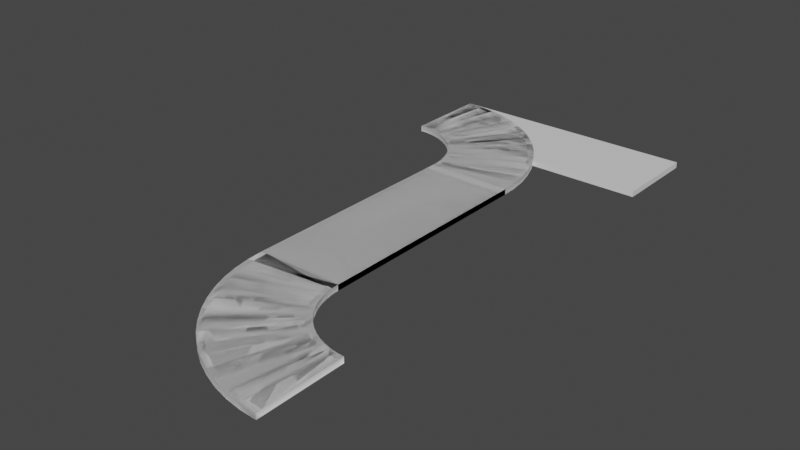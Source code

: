 # Source: C2.blend  (saved by Blender 3.6.11; exported with 4.5.12 LTS)
import bpy
from mathutils import Matrix  # noqa: F401  (used for matrix-valued properties, if any)

bpy.ops.wm.read_factory_settings(use_empty=True)
scene = bpy.context.scene
scene.name = 'Scene'

# ---- collections
col_collection = bpy.data.collections.new('Collection'); scene.collection.children.link(col_collection)
col_collision = bpy.data.collections.new('Collision'); scene.collection.children.link(col_collision)

# ---- images (referenced by path relative to the original .blend; pixels are not part of the script)
import os
ASSET_DIR = os.environ.get("B2B_ASSET_DIR", "")  # directory of the original .blend (textures are referenced by path, not embedded)
HERE = os.path.dirname(os.path.abspath(__file__))  # packed textures are extracted next to this script under _unpacked/

def load_image(name, relpath, width, height, colorspace="sRGB"):
    """Load a texture the original file referenced (path relative to the .blend, or extracted next to this script)."""
    p = next((c for c in (os.path.join(HERE, relpath), os.path.join(ASSET_DIR, relpath)) if relpath and os.path.exists(c)), "")
    if p:
        img = bpy.data.images.load(p, check_existing=True)
        img.name = name
    else:  # same state as the original file: an image datablock whose file is absent (Cycles renders it pink)
        img = bpy.data.images.new(name, width, height)
        img.source = "FILE"
        img.filepath = "//" + (relpath or name)
    img.colorspace_settings.name = colorspace
    return img
img_t_blackandwhitestrip_tga = load_image('T_BlackAndWhiteStrip.tga', 'T_BlackAndWhiteStrip.tga', 1024, 1024, 'sRGB')

# ---- materials (node trees are filled in below, after node groups)
mat_base = bpy.data.materials.new('base')
mat_base.use_transparent_shadow = False
mat_edge = bpy.data.materials.new('edge')
mat_edge.use_transparent_shadow = False
mat_side = bpy.data.materials.new('side')
mat_side.use_transparent_shadow = False
mat_road = bpy.data.materials.new('road')
mat_road.use_transparent_shadow = False
mat_edge_001 = bpy.data.materials.new('edge.001')
mat_edge_001.use_transparent_shadow = False

# ---- material node trees
mat_base.use_nodes = True; mat_base.node_tree.nodes.clear()
_N = mat_base.node_tree.nodes; _L = mat_base.node_tree.links
n0 = _N.new('ShaderNodeBsdfPrincipled'); n0.name = 'Principled BSDF'; n0.location = (10, 300)
n0.distribution = 'GGX'
n0.subsurface_method = 'RANDOM_WALK_SKIN'
n0.inputs[3].default_value = 1.45
n0.inputs[27].default_value = (0.0, 0.0, 0.0, 1.0)
n0.inputs[28].default_value = 1.0
n1 = _N.new('ShaderNodeOutputMaterial'); n1.name = 'Material Output'; n1.location = (300, 300)
_L.new(n0.outputs[0], n1.inputs[0])
n1.is_active_output = True
mat_edge.use_nodes = True; mat_edge.node_tree.nodes.clear()
_N = mat_edge.node_tree.nodes; _L = mat_edge.node_tree.links
n0 = _N.new('ShaderNodeBsdfPrincipled'); n0.name = 'Principled BSDF'; n0.location = (10, 300)
n0.distribution = 'GGX'
n0.subsurface_method = 'RANDOM_WALK_SKIN'
n0.inputs[3].default_value = 1.45
n0.inputs[27].default_value = (0.0, 0.0, 0.0, 1.0)
n0.inputs[28].default_value = 1.0
n1 = _N.new('ShaderNodeOutputMaterial'); n1.name = 'Material Output'; n1.location = (300, 300)
_L.new(n0.outputs[0], n1.inputs[0])
n1.is_active_output = True
mat_side.use_nodes = True; mat_side.node_tree.nodes.clear()
_N = mat_side.node_tree.nodes; _L = mat_side.node_tree.links
n0 = _N.new('ShaderNodeBsdfPrincipled'); n0.name = 'Principled BSDF'; n0.location = (10, 300)
n0.distribution = 'GGX'
n0.subsurface_method = 'RANDOM_WALK_SKIN'
n0.inputs[3].default_value = 1.45
n0.inputs[27].default_value = (0.0, 0.0, 0.0, 1.0)
n0.inputs[28].default_value = 1.0
n1 = _N.new('ShaderNodeOutputMaterial'); n1.name = 'Material Output'; n1.location = (300, 300)
_L.new(n0.outputs[0], n1.inputs[0])
n1.is_active_output = True
mat_road.use_nodes = True; mat_road.node_tree.nodes.clear()
_N = mat_road.node_tree.nodes; _L = mat_road.node_tree.links
n0 = _N.new('ShaderNodeBsdfPrincipled'); n0.name = 'Principled BSDF'; n0.location = (10, 300)
n0.distribution = 'GGX'
n0.subsurface_method = 'RANDOM_WALK_SKIN'
n0.inputs[3].default_value = 1.45
n0.inputs[27].default_value = (0.0, 0.0, 0.0, 1.0)
n0.inputs[28].default_value = 1.0
n1 = _N.new('ShaderNodeOutputMaterial'); n1.name = 'Material Output'; n1.location = (300, 300)
_L.new(n0.outputs[0], n1.inputs[0])
n1.is_active_output = True
mat_edge_001.use_nodes = True; mat_edge_001.node_tree.nodes.clear()
_N = mat_edge_001.node_tree.nodes; _L = mat_edge_001.node_tree.links
n0 = _N.new('ShaderNodeBsdfPrincipled'); n0.name = 'Principled BSDF'; n0.location = (10, 300)
n0.distribution = 'GGX'
n0.subsurface_method = 'RANDOM_WALK_SKIN'
n0.inputs[3].default_value = 1.45
n0.inputs[27].default_value = (0.0, 0.0, 0.0, 1.0)
n0.inputs[28].default_value = 1.0
n1 = _N.new('ShaderNodeOutputMaterial'); n1.name = 'Material Output'; n1.location = (300, 300)
n2 = _N.new('ShaderNodeTexImage'); n2.name = 'Image Texture'; n2.location = (-441, 220)
n2.image = img_t_blackandwhitestrip_tga
n2.interpolation = 'Closest'
_L.new(n0.outputs[0], n1.inputs[0])
_L.new(n2.outputs[0], n0.inputs[0])
n1.is_active_output = True

# ---- world
world_world = bpy.data.worlds.new('World'); scene.world = world_world
world_world.use_nodes = True; world_world.node_tree.nodes.clear()
_N = world_world.node_tree.nodes; _L = world_world.node_tree.links
n0 = _N.new('ShaderNodeOutputWorld'); n0.name = 'World Output'; n0.location = (300, 300)
n1 = _N.new('ShaderNodeBackground'); n1.name = 'Background'; n1.location = (10, 300)
n1.inputs[0].default_value = (0.05088, 0.05088, 0.05088, 1.0)
_L.new(n1.outputs[0], n0.inputs[0])
n0.is_active_output = True
world_world.color = (0.05088, 0.05088, 0.05088)
world_world.use_sun_shadow = False
world_world.sun_shadow_jitter_overblur = 0.0

# ---- meshes
me_transform9 = bpy.data.meshes.new('transform9')
me_transform9.from_pydata([(625.0, 0.0, 1000.0), (1375.0, 0.0, 1000.0), (625.0, 4.371e-05, 3000.0), (1375.0, 4.371e-05, 3000.0), (0.0, 0.0, 375.0), (0.0, 0.0, -375.0), (65.33, 0.0, 378.4), (143.7, 0.0, -367.5), (129.9, 0.0, 388.7), (285.9, 0.0, -345.0), (193.1, 0.0, 405.6), (424.9, 0.0, -307.7), (254.2, 0.0, 429.0), (559.3, 0.0, -256.1), (312.5, 0.0, 458.7), (687.5, 0.0, -190.8), (367.4, 0.0, 494.4), (808.2, 0.0, -112.4), (418.2, 0.0, 535.5), (920.1, 0.0, -21.82), (464.5, 0.0, 581.8), (1022.0, 0.0, 79.95), (505.6, 0.0, 632.6), (1112.0, 0.0, 191.8), (541.3, 0.0, 687.5), (1191.0, 0.0, 312.5), (571.0, 0.0, 745.8), (1256.0, 0.0, 440.7), (594.4, 0.0, 806.9), (1308.0, 0.0, 575.1), (611.3, 0.0, 870.1), (1345.0, 0.0, 714.1), (621.6, 0.0, 934.7), (1367.0, 0.0, 856.3), (2000.0, 0.0, 3625.0), (2000.0, 0.0, 4375.0), (1935.0, 0.0, 3622.0), (1856.0, 0.0, 4367.0), (1870.0, 0.0, 3611.0), (1714.0, 0.0, 4345.0), (1807.0, 0.0, 3594.0), (1575.0, 0.0, 4308.0), (1746.0, 0.0, 3571.0), (1441.0, 0.0, 4256.0), (1687.0, 0.0, 3541.0), (1312.0, 0.0, 4191.0), (1633.0, 0.0, 3506.0), (1192.0, 0.0, 4112.0), (1582.0, 0.0, 3464.0), (1080.0, 0.0, 4022.0), (1536.0, 0.0, 3418.0), (978.2, 0.0, 3920.0), (1494.0, 0.0, 3367.0), (887.6, 0.0, 3808.0), (1459.0, 0.0, 3312.0), (809.2, 0.0, 3687.0), (1429.0, 0.0, 3254.0), (743.9, 0.0, 3559.0), (1406.0, 0.0, 3193.0), (692.3, 0.0, 3425.0), (1389.0, 0.0, 3130.0), (655.0, 0.0, 3286.0), (1378.0, 0.0, 3065.0), (632.5, 0.0, 3144.0), (675.0, 4.371e-05, 3000.0), (675.0, 0.0, 1000.0), (70.56, 0.0, 328.7), (0.0, 0.0, 325.0), (140.3, 0.0, 339.8), (208.6, 0.0, 358.1), (274.5, 0.0, 383.4), (337.5, 0.0, 415.4), (396.7, 0.0, 453.9), (451.7, 0.0, 498.4), (501.6, 0.0, 548.3), (546.1, 0.0, 603.3), (584.6, 0.0, 662.5), (616.6, 0.0, 725.5), (641.9, 0.0, 791.4), (660.2, 0.0, 859.7), (671.3, 0.0, 929.4), (1861.0, 0.0, 4318.0), (2000.0, 0.0, 4325.0), (1725.0, 0.0, 4296.0), (1591.0, 0.0, 4260.0), (1461.0, 0.0, 4210.0), (1337.0, 0.0, 4147.0), (1221.0, 0.0, 4072.0), (1113.0, 0.0, 3985.0), (1015.0, 0.0, 3887.0), (928.0, 0.0, 3779.0), (852.5, 0.0, 3663.0), (789.5, 0.0, 3539.0), (739.8, 0.0, 3409.0), (703.9, 0.0, 3275.0), (682.2, 0.0, 3139.0), (1325.0, 4.371e-05, 3000.0), (138.5, 0.0, -317.8), (275.5, 0.0, -296.1), (409.5, 0.0, -260.2), (538.9, 0.0, -210.5), (662.5, 0.0, -147.5), (778.8, 0.0, -71.97), (886.6, 0.0, 15.31), (984.7, 0.0, 113.4), (1072.0, 0.0, 221.2), (1148.0, 0.0, 337.5), (1210.0, 0.0, 461.1), (1260.0, 0.0, 590.5), (1296.0, 0.0, 724.5), (1318.0, 0.0, 861.5), (2000.0, 0.0, 3675.0), (1325.0, 0.0, 1000.0), (0.0, 0.0, -325.0), (1929.0, 0.0, 3671.0), (1860.0, 0.0, 3660.0), (1791.0, 0.0, 3642.0), (1725.0, 0.0, 3617.0), (1663.0, 0.0, 3585.0), (1603.0, 0.0, 3546.0), (1548.0, 0.0, 3502.0), (1498.0, 0.0, 3452.0), (1454.0, 0.0, 3397.0), (1415.0, 0.0, 3337.0), (1383.0, 0.0, 3275.0), (1358.0, 0.0, 3209.0), (1340.0, 0.0, 3140.0), (1329.0, 0.0, 3071.0), (625.0, -50.0, 1000.0), (625.0, -50.0, 3000.0), (1375.0, -50.0, 3000.0), (1375.0, -50.0, 1000.0), (-4.624e-08, -50.0, 375.0), (65.33, -50.0, 378.4), (143.7, -50.0, -367.5), (-4.624e-08, -50.0, -375.0), (-4.624e-08, -50.0, 325.0), (129.9, -50.0, 388.7), (285.9, -50.0, -345.0), (193.1, -50.0, 405.6), (424.9, -50.0, -307.7), (254.2, -50.0, 429.0), (559.3, -50.0, -256.1), (312.5, -50.0, 458.7), (687.5, -50.0, -190.8), (367.4, -50.0, 494.4), (808.2, -50.0, -112.4), (418.2, -50.0, 535.5), (920.1, -50.0, -21.82), (464.5, -50.0, 581.8), (1022.0, -50.0, 79.95), (505.6, -50.0, 632.6), (1112.0, -50.0, 191.8), (541.3, -50.0, 687.5), (1191.0, -50.0, 312.5), (571.0, -50.0, 745.8), (1256.0, -50.0, 440.7), (594.4, -50.0, 806.9), (1308.0, -50.0, 575.1), (611.3, -50.0, 870.1), (1345.0, -50.0, 714.1), (621.6, -50.0, 934.7), (1367.0, -50.0, 856.3), (2000.0, -50.0, 3625.0), (1935.0, -50.0, 3622.0), (1856.0, -50.0, 4367.0), (2000.0, -50.0, 4375.0), (2000.0, -50.0, 3675.0), (1870.0, -50.0, 3611.0), (1714.0, -50.0, 4345.0), (1807.0, -50.0, 3594.0), (1575.0, -50.0, 4308.0), (1746.0, -50.0, 3571.0), (1441.0, -50.0, 4256.0), (1687.0, -50.0, 3541.0), (1312.0, -50.0, 4191.0), (1633.0, -50.0, 3506.0), (1192.0, -50.0, 4112.0), (1582.0, -50.0, 3464.0), (1080.0, -50.0, 4022.0), (1536.0, -50.0, 3418.0), (978.2, -50.0, 3920.0), (1494.0, -50.0, 3367.0), (887.6, -50.0, 3808.0), (1459.0, -50.0, 3312.0), (809.2, -50.0, 3687.0), (1429.0, -50.0, 3254.0), (743.9, -50.0, 3559.0), (1406.0, -50.0, 3193.0), (692.3, -50.0, 3425.0), (1389.0, -50.0, 3130.0), (655.0, -50.0, 3286.0), (1378.0, -50.0, 3065.0), (632.5, -50.0, 3144.0), (-4.624e-08, -50.0, -325.0), (2000.0, -50.0, 4325.0)], [], [(97, 7, 5, 113), (98, 9, 7, 97), (99, 11, 9, 98), (100, 13, 11, 99), (101, 15, 13, 100), (102, 17, 15, 101), (103, 19, 17, 102), (104, 21, 19, 103), (105, 23, 21, 104), (106, 25, 23, 105), (107, 27, 25, 106), (108, 29, 27, 107), (109, 31, 29, 108), (110, 33, 31, 109), (112, 1, 33, 110), (81, 37, 35, 82), (83, 39, 37, 81), (84, 41, 39, 83), (85, 43, 41, 84), (86, 45, 43, 85), (87, 47, 45, 86), (88, 49, 47, 87), (89, 51, 49, 88), (90, 53, 51, 89), (91, 55, 53, 90), (92, 57, 55, 91), (93, 59, 57, 92), (94, 61, 59, 93), (95, 63, 61, 94), (96, 127, 62, 3), (96, 3, 1, 112), (2, 64, 65, 0), (2, 63, 95, 64), (127, 95, 94, 126), (126, 94, 93, 125), (125, 93, 92, 124), (124, 92, 91, 123), (123, 91, 90, 122), (122, 90, 89, 121), (121, 89, 88, 120), (120, 88, 87, 119), (119, 87, 86, 118), (118, 86, 85, 117), (117, 85, 84, 116), (116, 84, 83, 115), (115, 83, 81, 114), (114, 81, 82, 111), (0, 65, 80, 32), (32, 80, 79, 30), (30, 79, 78, 28), (28, 78, 77, 26), (26, 77, 76, 24), (24, 76, 75, 22), (22, 75, 74, 20), (20, 74, 73, 18), (18, 73, 72, 16), (16, 72, 71, 14), (14, 71, 70, 12), (12, 70, 69, 10), (10, 69, 68, 8), (8, 68, 66, 6), (6, 66, 67, 4), (36, 114, 111, 34), (38, 115, 114, 36), (40, 116, 115, 38), (42, 117, 116, 40), (44, 118, 117, 42), (46, 119, 118, 44), (48, 120, 119, 46), (50, 121, 120, 48), (52, 122, 121, 50), (54, 123, 122, 52), (56, 124, 123, 54), (58, 125, 124, 56), (60, 126, 125, 58), (62, 127, 126, 60), (64, 96, 112, 65), (64, 95, 127, 96), (65, 112, 110, 80), (80, 110, 109, 79), (79, 109, 108, 78), (78, 108, 107, 77), (77, 107, 106, 76), (76, 106, 105, 75), (75, 105, 104, 74), (74, 104, 103, 73), (73, 103, 102, 72), (72, 102, 101, 71), (71, 101, 100, 70), (70, 100, 99, 69), (69, 99, 98, 68), (68, 98, 97, 66), (66, 97, 113, 67), (82, 195, 167, 111), (28, 157, 159, 30), (46, 176, 178, 48), (13, 142, 140, 11), (5, 135, 194, 113), (31, 160, 158, 29), (12, 141, 143, 14), (49, 179, 177, 47), (30, 159, 161, 32), (113, 194, 136, 67), (48, 178, 180, 50), (15, 144, 142, 13), (33, 162, 160, 31), (14, 143, 145, 16), (51, 181, 179, 49), (32, 161, 128, 0), (50, 180, 182, 52), (1, 131, 162, 33), (17, 146, 144, 15), (34, 163, 164, 36), (16, 145, 147, 18), (53, 183, 181, 51), (52, 182, 184, 54), (37, 165, 166, 35), (19, 148, 146, 17), (111, 167, 163, 34), (18, 147, 149, 20), (0, 128, 129, 2), (55, 185, 183, 53), (36, 164, 168, 38), (54, 184, 186, 56), (21, 150, 148, 19), (3, 130, 131, 1), (39, 169, 165, 37), (20, 149, 151, 22), (57, 187, 185, 55), (38, 168, 170, 40), (4, 132, 133, 6), (56, 186, 188, 58), (23, 152, 150, 21), (41, 171, 169, 39), (22, 151, 153, 24), (7, 134, 135, 5), (59, 189, 187, 57), (40, 170, 172, 42), (67, 136, 132, 4), (35, 166, 195, 82), (58, 188, 190, 60), (25, 154, 152, 23), (6, 133, 137, 8), (43, 173, 171, 41), (24, 153, 155, 26), (61, 191, 189, 59), (42, 172, 174, 44), (9, 138, 134, 7), (60, 190, 192, 62), (27, 156, 154, 25), (8, 137, 139, 10), (45, 175, 173, 43), (26, 155, 157, 28), (63, 193, 191, 61), (44, 174, 176, 46), (11, 140, 138, 9), (62, 192, 130, 3), (29, 158, 156, 27), (10, 139, 141, 12), (2, 129, 193, 63), (47, 177, 175, 45)])
me_transform9.polygons.foreach_set('use_smooth', [True] * 161)
me_transform9.polygons.foreach_set('material_index', [1, 1, 1, 1, 1, 1, 1, 1, 1, 1, 1, 1, 1, 1, 1, 1, 1, 1, 1, 1, 1, 1, 1, 1, 1, 1, 1, 1, 1, 1, 1, 1, 1, 0, 0, 0, 0, 0, 0, 0, 0, 0, 0, 0, 0, 0, 0, 1, 1, 1, 1, 1, 1, 1, 1, 1, 1, 1, 1, 1, 1, 1, 1, 1, 1, 1, 1, 1, 1, 1, 1, 1, 1, 1, 1, 1, 0, 0, 0, 0, 0, 0, 0, 0, 0, 0, 0, 0, 0, 0, 0, 0, 0, 2, 2, 2, 2, 2, 2, 2, 2, 2, 2, 2, 2, 2, 2, 2, 2, 2, 2, 2, 2, 2, 2, 2, 2, 2, 2, 2, 2, 2, 2, 2, 2, 2, 2, 2, 2, 2, 2, 2, 2, 2, 2, 2, 2, 2, 2, 2, 2, 2, 2, 2, 2, 2, 2, 2, 2, 2, 2, 2, 2, 2, 2, 2, 2, 2, 2, 2, 2])
_uv = me_transform9.uv_layers.new(name='UVMap')
_uv.uv.foreach_set('vector', [1.0, 0.5908, 0.0, 0.5908, 0.0, 0.0, 1.0, 0.0, 1.0, 1.182, 0.0, 1.182, 0.0, 0.5908, 1.0, 0.5908, 1.0, 1.772, 0.0, 1.772, 0.0, 1.182, 1.0, 1.182, 1.0, 2.363, 0.0, 2.363, 0.0, 1.772, 1.0, 1.772, 1.0, 2.954, 0.0, 2.954, 0.0, 2.363, 1.0, 2.363, 1.0, 3.545, 0.0, 3.545, 0.0, 2.954, 1.0, 2.954, 1.0, 4.136, 0.0, 4.136, 0.0, 3.545, 1.0, 3.545, 1.0, 4.727, 0.0, 4.727, 0.0, 4.136, 1.0, 4.136, 1.0, 5.317, 0.0, 5.317, 0.0, 4.727, 1.0, 4.727, 1.0, 5.908, 0.0, 5.908, 0.0, 5.317, 1.0, 5.317, 1.0, 6.499, 0.0, 6.499, 0.0, 5.908, 1.0, 5.908, 1.0, 7.09, 0.0, 7.09, 0.0, 6.499, 1.0, 6.499, 1.0, 7.681, 0.0, 7.681, 0.0, 7.09, 1.0, 7.09, 1.0, 8.271, 0.0, 8.271, 0.0, 7.681, 1.0, 7.681, 1.0, 8.862, 0.0, 8.862, 0.0, 8.271, 1.0, 8.271, 0.0, 24.49, 1.0, 24.49, 1.0, 25.0, 0.0, 25.0, 0.0, 24.0, 1.0, 24.0, 1.0, 24.49, 0.0, 24.49, 0.0, 23.5, 1.0, 23.5, 1.0, 24.0, 0.0, 24.0, 0.0, 22.95, 1.0, 22.95, 1.0, 23.5, 0.0, 23.5, 0.0, 22.45, 1.0, 22.45, 1.0, 22.95, 0.0, 22.95, 0.0, 21.96, 1.0, 21.96, 1.0, 22.45, 0.0, 22.45, 0.0, 21.46, 1.0, 21.46, 1.0, 21.96, 0.0, 21.96, 0.0, 20.91, 1.0, 20.91, 1.0, 21.46, 0.0, 21.46, 0.0, 20.41, 1.0, 20.41, 1.0, 20.91, 0.0, 20.91, 0.0, 19.92, 1.0, 19.92, 1.0, 20.41, 0.0, 20.41, 0.0, 19.42, 1.0, 19.42, 1.0, 19.92, 0.0, 19.92, 0.0, 18.93, 1.0, 18.93, 1.0, 19.42, 0.0, 19.42, 0.0, 18.37, 1.0, 18.37, 1.0, 18.93, 0.0, 18.93, 0.0, 17.87, 1.0, 17.87, 1.0, 18.37, 0.0, 18.37, 1.0, 20.15, 1.0, 20.74, 0.0, 20.74, 0.0, 20.15, 1.0, 20.15, 0.0, 20.15, 0.0, 8.862, 1.0, 8.862, 1.0, 17.38, 0.0, 17.38, 0.0, 7.67, 1.0, 7.67, 1.0, 17.38, 1.0, 17.87, 0.0, 17.87, 0.0, 17.38, 0.5692, 0.7254, 0.4331, 0.7397, 0.4377, 0.7685, 0.5715, 0.7401, 0.5715, 0.7401, 0.4377, 0.7685, 0.4452, 0.7967, 0.5754, 0.7544, 0.5754, 0.7544, 0.4452, 0.7967, 0.4557, 0.824, 0.5807, 0.7683, 0.5807, 0.7683, 0.4557, 0.824, 0.4689, 0.85, 0.5875, 0.7816, 0.5875, 0.7816, 0.4689, 0.85, 0.4848, 0.8745, 0.5956, 0.7941, 0.5956, 0.7941, 0.4848, 0.8745, 0.5032, 0.8972, 0.6049, 0.8056, 0.6049, 0.8056, 0.5032, 0.8972, 0.5239, 0.9178, 0.6154, 0.8161, 0.6154, 0.8161, 0.5239, 0.9178, 0.5466, 0.9362, 0.627, 0.8255, 0.627, 0.8255, 0.5466, 0.9362, 0.5711, 0.9521, 0.6395, 0.8336, 0.6395, 0.8336, 0.5711, 0.9521, 0.5971, 0.9654, 0.6527, 0.8403, 0.6527, 0.8403, 0.5971, 0.9654, 0.6243, 0.9758, 0.6666, 0.8457, 0.6666, 0.8457, 0.6243, 0.9758, 0.6525, 0.9834, 0.681, 0.8495, 0.681, 0.8495, 0.6525, 0.9834, 0.6814, 0.9879, 0.6957, 0.8518, 0.6957, 0.8518, 0.6814, 0.9879, 0.7105, 0.9895, 0.7105, 0.8526, 1.0, 7.67, 0.0, 7.67, 0.0, 7.113, 1.0, 7.113, 1.0, 7.113, 0.0, 7.113, 0.0, 6.618, 1.0, 6.618, 1.0, 6.618, 0.0, 6.618, 0.0, 6.123, 1.0, 6.123, 1.0, 6.123, 0.0, 6.123, 0.0, 5.628, 1.0, 5.628, 1.0, 5.628, 0.0, 5.628, 0.0, 5.072, 1.0, 5.072, 1.0, 5.072, 0.0, 5.072, 0.0, 4.577, 1.0, 4.577, 1.0, 4.577, 0.0, 4.577, 0.0, 4.082, 1.0, 4.082, 1.0, 4.082, 0.0, 4.082, 0.0, 3.587, 1.0, 3.587, 1.0, 3.587, 0.0, 3.587, 0.0, 3.031, 1.0, 3.031, 1.0, 3.031, 0.0, 3.031, 0.0, 2.536, 1.0, 2.536, 1.0, 2.536, 0.0, 2.536, 0.0, 2.041, 1.0, 2.041, 1.0, 2.041, 0.0, 2.041, 0.0, 1.546, 1.0, 1.546, 1.0, 1.546, 0.0, 1.546, 0.0, 1.051, 1.0, 1.051, 1.0, 1.051, 0.0, 1.051, 0.0, 0.4948, 1.0, 0.4948, 1.0, 0.4948, 0.0, 0.4948, 0.0, 0.0, 1.0, 0.0, 0.0, 28.42, 1.0, 28.42, 1.0, 29.0, 0.0, 29.0, 0.0, 27.83, 1.0, 27.83, 1.0, 28.42, 0.0, 28.42, 0.0, 27.24, 1.0, 27.24, 1.0, 27.83, 0.0, 27.83, 0.0, 26.65, 1.0, 26.65, 1.0, 27.24, 0.0, 27.24, 0.0, 26.06, 1.0, 26.06, 1.0, 26.65, 0.0, 26.65, 0.0, 25.47, 1.0, 25.47, 1.0, 26.06, 0.0, 26.06, 0.0, 24.88, 1.0, 24.88, 1.0, 25.47, 0.0, 25.47, 0.0, 24.29, 1.0, 24.29, 1.0, 24.88, 0.0, 24.88, 0.0, 23.7, 1.0, 23.7, 1.0, 24.29, 0.0, 24.29, 0.0, 23.11, 1.0, 23.11, 1.0, 23.7, 0.0, 23.7, 0.0, 22.51, 1.0, 22.51, 1.0, 23.11, 0.0, 23.11, 0.0, 21.92, 1.0, 21.92, 1.0, 22.51, 0.0, 22.51, 0.0, 21.33, 1.0, 21.33, 1.0, 21.92, 0.0, 21.92, 0.0, 20.74, 1.0, 20.74, 1.0, 21.33, 0.0, 21.33, 0.4316, 0.7105, 0.5684, 0.7105, 0.5684, 0.2895, 0.4316, 0.2895, 0.4316, 0.7105, 0.4331, 0.7397, 0.5692, 0.7254, 0.5684, 0.7105, 0.4316, 0.2895, 0.5684, 0.2895, 0.5669, 0.2603, 0.4308, 0.2746, 0.4308, 0.2746, 0.5669, 0.2603, 0.5623, 0.2315, 0.4285, 0.2599, 0.4285, 0.2599, 0.5623, 0.2315, 0.5548, 0.2033, 0.4246, 0.2456, 0.4246, 0.2456, 0.5548, 0.2033, 0.5443, 0.176, 0.4193, 0.2317, 0.4193, 0.2317, 0.5443, 0.176, 0.5311, 0.15, 0.4125, 0.2184, 0.4125, 0.2184, 0.5311, 0.15, 0.5152, 0.1255, 0.4044, 0.2059, 0.4044, 0.2059, 0.5152, 0.1255, 0.4968, 0.1028, 0.3951, 0.1944, 0.3951, 0.1944, 0.4968, 0.1028, 0.4761, 0.08217, 0.3846, 0.1839, 0.3846, 0.1839, 0.4761, 0.08217, 0.4534, 0.0638, 0.373, 0.1745, 0.373, 0.1745, 0.4534, 0.0638, 0.429, 0.04789, 0.3605, 0.1664, 0.3605, 0.1664, 0.429, 0.04789, 0.4029, 0.03464, 0.3473, 0.1597, 0.3473, 0.1597, 0.4029, 0.03464, 0.3757, 0.02417, 0.3334, 0.1543, 0.3334, 0.1543, 0.3757, 0.02417, 0.3475, 0.01662, 0.319, 0.1505, 0.319, 0.1505, 0.3475, 0.01662, 0.3186, 0.01205, 0.3043, 0.1482, 0.3043, 0.1482, 0.3186, 0.01205, 0.2895, 0.01052, 0.2895, 0.1474, 0.0, 1.0, 0.0, 1.0, 0.0, 1.0, 0.0, 1.0, 4.768e-06, 15.74, 0.9965, 15.74, 0.9965, 17.06, 9.418e-06, 17.06, 1.0, 95.17, 1.199e-05, 95.17, 1.471e-05, 93.86, 1.0, 93.86, 1.0, 11.54, 4.36e-06, 11.54, 4.36e-06, 8.655, 1.0, 8.655, 0.0, 1.0, 0.0, 1.0, 0.0, 1.0, 0.0, 1.0, 1.0, 37.51, 0.0, 37.51, 0.0, 34.62, 1.0, 34.62, 3.815e-06, 5.248, 0.9965, 5.248, 0.9965, 6.56, 4.053e-06, 6.56, 1.073e-05, 82.88, 0.9965, 82.88, 0.9965, 85.77, 1.305e-05, 85.77, 9.418e-06, 17.06, 0.9965, 17.06, 0.9965, 18.37, 9.418e-06, 18.37, 0.0, 1.0, 0.0, 1.0, 0.0, 1.0, 0.0, 1.0, 1.0, 93.86, 1.471e-05, 93.86, 1.471e-05, 92.55, 1.0, 92.55, 1.0, 14.43, 0.0, 14.43, 4.36e-06, 11.54, 1.0, 11.54, 1.0, 40.39, 4.36e-06, 40.39, 0.0, 37.51, 1.0, 37.51, 4.053e-06, 6.56, 0.9965, 6.56, 0.9965, 7.872, 8.464e-06, 7.872, 1.258e-05, 80.0, 0.9965, 80.0, 0.9965, 82.88, 1.073e-05, 82.88, 9.418e-06, 18.37, 0.9965, 18.37, 0.9965, 19.68, 9.537e-06, 19.68, 1.0, 92.55, 1.471e-05, 92.55, 1.199e-05, 91.24, 1.0, 91.24, 1.0, 43.28, 4.36e-06, 43.28, 4.36e-06, 40.39, 1.0, 40.39, 1.0, 17.31, 0.0, 17.31, 0.0, 14.43, 1.0, 14.43, 1.0, 103.0, 1.471e-05, 103.0, 1.185e-05, 101.7, 1.0, 101.7, 8.464e-06, 7.872, 0.9965, 7.872, 0.9965, 9.184, 0.0, 9.184, 1.234e-05, 77.11, 0.9965, 77.11, 0.9965, 80.0, 1.258e-05, 80.0, 1.0, 91.24, 1.199e-05, 91.24, 1.417e-05, 89.93, 1.0, 89.93, 1.293e-05, 100.2, 0.9965, 100.2, 0.9965, 103.0, 1.299e-05, 103.0, 1.0, 20.2, 0.0, 20.2, 0.0, 17.31, 1.0, 17.31, 0.0, 1.0, 0.0, 1.0, 0.0, 1.0, 0.0, 1.0, 0.0, 9.184, 0.9965, 9.184, 0.9965, 10.5, 4.292e-06, 10.5, 9.537e-06, 19.68, 0.9965, 19.68, 0.9965, 59.79, 6.437e-06, 59.79, 1.21e-05, 74.22, 0.9965, 74.22, 0.9965, 77.11, 1.234e-05, 77.11, 1.0, 101.7, 1.185e-05, 101.7, 1.471e-05, 100.4, 1.0, 100.4, 1.0, 89.93, 1.417e-05, 89.93, 1.199e-05, 88.61, 1.0, 88.61, 1.0, 23.08, 0.0, 23.08, 0.0, 20.2, 1.0, 20.2, 1.0, 83.37, 1.526e-05, 83.37, 4.36e-06, 43.28, 1.0, 43.28, 1.001e-05, 97.32, 0.9965, 97.32, 0.9965, 100.2, 1.293e-05, 100.2, 4.292e-06, 10.5, 0.9965, 10.5, 0.9965, 11.81, 8.941e-06, 11.81, 7.51e-06, 71.34, 0.9965, 71.34, 0.9965, 74.22, 1.21e-05, 74.22, 1.0, 100.4, 1.471e-05, 100.4, 1.444e-05, 99.11, 1.0, 99.11, 3.457e-06, 0.0, 0.9965, 0.0, 0.9965, 1.312, 3.576e-06, 1.312, 1.0, 88.61, 1.199e-05, 88.61, 1.526e-05, 87.3, 1.0, 87.3, 1.0, 25.97, 4.36e-06, 25.97, 0.0, 23.08, 1.0, 23.08, 9.954e-06, 94.43, 0.9965, 94.43, 0.9965, 97.32, 1.001e-05, 97.32, 8.941e-06, 11.81, 0.9965, 11.81, 0.9965, 13.12, 4.53e-06, 13.12, 1.0, 2.885, 0.0, 2.885, 0.0, 0.0, 1.0, 0.0, 9.418e-06, 68.45, 0.9965, 68.45, 0.9965, 71.34, 7.51e-06, 71.34, 1.0, 99.11, 1.444e-05, 99.11, 1.172e-05, 97.79, 1.0, 97.79, 0.0, 1.0, 0.0, 1.0, 0.0, 1.0, 0.0, 1.0, 0.0, 1.0, 0.0, 1.0, 0.0, 1.0, 0.0, 1.0, 1.0, 87.3, 1.526e-05, 87.3, 1.199e-05, 85.99, 1.0, 85.99, 1.0, 28.85, 0.0, 28.85, 4.36e-06, 25.97, 1.0, 25.97, 3.576e-06, 1.312, 0.9965, 1.312, 0.9965, 2.624, 3.695e-06, 2.624, 9.298e-06, 91.54, 0.9965, 91.54, 0.9965, 94.43, 9.954e-06, 94.43, 4.53e-06, 13.12, 0.9965, 13.12, 0.9965, 14.43, 4.768e-07, 14.43, 9.06e-06, 65.57, 0.9965, 65.57, 0.9965, 68.45, 9.418e-06, 68.45, 1.0, 97.79, 1.172e-05, 97.79, 1.471e-05, 96.48, 1.0, 96.48, 1.0, 5.77, 0.0, 5.77, 0.0, 2.885, 1.0, 2.885, 1.0, 85.99, 1.199e-05, 85.99, 1.308e-05, 84.68, 1.0, 84.68, 1.0, 31.74, 0.0, 31.74, 0.0, 28.85, 1.0, 28.85, 3.695e-06, 2.624, 0.9965, 2.624, 0.9965, 3.936, 3.815e-06, 3.936, 1.121e-05, 88.66, 0.9965, 88.66, 0.9965, 91.54, 9.298e-06, 91.54, 4.768e-07, 14.43, 0.9965, 14.43, 0.9965, 15.74, 4.768e-06, 15.74, 6.676e-06, 62.68, 0.9965, 62.68, 0.9965, 65.57, 9.06e-06, 65.57, 1.0, 96.48, 1.471e-05, 96.48, 1.199e-05, 95.17, 1.0, 95.17, 1.0, 8.655, 4.36e-06, 8.655, 0.0, 5.77, 1.0, 5.77, 1.0, 84.68, 1.308e-05, 84.68, 1.526e-05, 83.37, 1.0, 83.37, 1.0, 34.62, 0.0, 34.62, 0.0, 31.74, 1.0, 31.74, 3.815e-06, 3.936, 0.9965, 3.936, 0.9965, 5.248, 3.815e-06, 5.248, 6.437e-06, 59.79, 0.9965, 59.79, 0.9965, 62.68, 6.676e-06, 62.68, 1.305e-05, 85.77, 0.9965, 85.77, 0.9965, 88.66, 1.121e-05, 88.66])
me_transform9.materials.append(mat_base)
me_transform9.materials.append(mat_edge)
me_transform9.materials.append(mat_side)
me_transform9.update()
me_transform9.normals_split_custom_set([tuple(v) for v in zip(*[iter([0.0, 1.0, 0.0, 0.0751, 0.6955, -0.7146, -0.5633, 0.5747, -0.5936, -0.7071, 0.7071, 0.0, 0.0, 1.0, 0.0, 0.1494, 0.6955, -0.7028, 0.0751, 0.6955, -0.7146, 0.0, 1.0, 0.0, 0.0, 1.0, 0.0, 0.222, 0.6955, -0.6833, 0.1494, 0.6955, -0.7028, 0.0, 1.0, 0.0, 0.0, 1.0, 0.0, 0.2922, 0.6955, -0.6564, 0.222, 0.6955, -0.6833, 0.0, 1.0, 0.0, 0.0, 1.0, 0.0, 0.3593, 0.6955, -0.6222, 0.2922, 0.6955, -0.6564, 0.0, 1.0, 0.0, 0.0, 1.0, 0.0, 0.4223, 0.6955, -0.5813, 0.3593, 0.6955, -0.6222, 0.0, 1.0, 0.0, 0.0, 1.0, 0.0, 0.4808, 0.6955, -0.534, 0.4223, 0.6955, -0.5813, 0.0, 1.0, 0.0, 0.0, 1.0, 0.0, 0.534, 0.6955, -0.4808, 0.4808, 0.6955, -0.534, 0.0, 1.0, 0.0, 0.0, 1.0, 0.0, 0.5813, 0.6955, -0.4223, 0.534, 0.6955, -0.4808, 0.0, 1.0, 0.0, 0.0, 1.0, 0.0, 0.6222, 0.6955, -0.3593, 0.5813, 0.6955, -0.4223, 0.0, 1.0, 0.0, 0.0, 1.0, 0.0, 0.6564, 0.6955, -0.2922, 0.6222, 0.6955, -0.3593, 0.0, 1.0, 0.0, 0.0, 1.0, 0.0, 0.6833, 0.6955, -0.222, 0.6564, 0.6955, -0.2922, 0.0, 1.0, 0.0, 0.0, 1.0, 0.0, 0.7028, 0.6955, -0.1494, 0.6833, 0.6955, -0.222, 0.0, 1.0, 0.0, 0.0, 1.0, 0.0, 0.7146, 0.6955, -0.0751, 0.7028, 0.6955, -0.1494, 0.0, 1.0, 0.0, 0.0, 1.0, -1.093e-08, 0.7127, 0.7013, -0.01866, 0.7146, 0.6955, -0.0751, 0.0, 1.0, 0.0, 0.0, 1.0, 0.0, -0.0751, 0.6955, 0.7146, 0.5633, 0.5747, 0.5936, 0.7071, 0.7071, 0.0, 0.0, 1.0, 0.0, -0.1494, 0.6955, 0.7028, -0.0751, 0.6955, 0.7146, 0.0, 1.0, 0.0, 0.0, 1.0, 0.0, -0.222, 0.6955, 0.6833, -0.1494, 0.6955, 0.7028, 0.0, 1.0, 0.0, 0.0, 1.0, 0.0, -0.2922, 0.6955, 0.6564, -0.222, 0.6955, 0.6833, 0.0, 1.0, 0.0, 0.0, 1.0, 0.0, -0.3593, 0.6955, 0.6222, -0.2922, 0.6955, 0.6564, 0.0, 1.0, 0.0, 0.0, 1.0, 0.0, -0.4223, 0.6955, 0.5813, -0.3593, 0.6955, 0.6222, 0.0, 1.0, 0.0, 0.0, 1.0, 0.0, -0.4808, 0.6955, 0.534, -0.4223, 0.6955, 0.5813, 0.0, 1.0, 0.0, 0.0, 1.0, 0.0, -0.534, 0.6955, 0.4808, -0.4808, 0.6955, 0.534, 0.0, 1.0, 0.0, 0.0, 1.0, 0.0, -0.5813, 0.6955, 0.4223, -0.534, 0.6955, 0.4808, 0.0, 1.0, 0.0, 0.0, 1.0, 0.0, -0.6222, 0.6955, 0.3593, -0.5813, 0.6955, 0.4223, 0.0, 1.0, 0.0, 0.0, 1.0, 0.0, -0.6564, 0.6955, 0.2922, -0.6222, 0.6955, 0.3593, 0.0, 1.0, 0.0, 0.0, 1.0, 0.0, -0.6833, 0.6955, 0.222, -0.6564, 0.6955, 0.2922, 0.0, 1.0, 0.0, 0.0, 1.0, 0.0, -0.7028, 0.6955, 0.1494, -0.6833, 0.6955, 0.222, 0.0, 1.0, 0.0, 9.464e-09, 1.0, 1.806e-07, -0.7146, 0.6955, 0.0751, -0.7028, 0.6955, 0.1494, 0.0, 1.0, 0.0, 1.377e-08, 1.0, 2.519e-07, 1.377e-08, 1.0, 2.628e-07, 0.6911, 0.7191, -0.07264, 0.7009, 0.713, -0.01835, 1.377e-08, 1.0, 2.519e-07, 0.7009, 0.713, -0.01835, 0.7127, 0.7013, -0.01866, 0.0, 1.0, -1.093e-08, -0.7127, 0.7013, 0.01866, 9.464e-09, 1.0, 1.697e-07, 0.0, 1.0, -1.093e-08, -0.7009, 0.713, 0.01835, -0.7127, 0.7013, 0.01866, -0.7146, 0.6955, 0.0751, 9.464e-09, 1.0, 1.806e-07, 9.464e-09, 1.0, 1.697e-07, 1.377e-08, 1.0, 2.628e-07, 9.464e-09, 1.0, 1.806e-07, 0.0, 1.0, 0.0, 0.0, 1.0, 0.0, 0.0, 1.0, 0.0, 0.0, 1.0, 0.0, 0.0, 1.0, 0.0, 0.0, 1.0, 0.0, 0.0, 1.0, 0.0, 0.0, 1.0, 0.0, 0.0, 1.0, 0.0, 0.0, 1.0, 0.0, 0.0, 1.0, 0.0, 0.0, 1.0, 0.0, 0.0, 1.0, 0.0, 0.0, 1.0, 0.0, 0.0, 1.0, 0.0, 0.0, 1.0, 0.0, 0.0, 1.0, 0.0, 0.0, 1.0, 0.0, 0.0, 1.0, 0.0, 0.0, 1.0, 0.0, 0.0, 1.0, 0.0, 0.0, 1.0, 0.0, 0.0, 1.0, 0.0, 0.0, 1.0, 0.0, 0.0, 1.0, 0.0, 0.0, 1.0, 0.0, 0.0, 1.0, 0.0, 0.0, 1.0, 0.0, 0.0, 1.0, 0.0, 0.0, 1.0, 0.0, 0.0, 1.0, 0.0, 0.0, 1.0, 0.0, 0.0, 1.0, 0.0, 0.0, 1.0, 0.0, 0.0, 1.0, 0.0, 0.0, 1.0, 0.0, 0.0, 1.0, 0.0, 0.0, 1.0, 0.0, 0.0, 1.0, 0.0, 0.0, 1.0, 0.0, 0.0, 1.0, 0.0, 0.0, 1.0, 0.0, 0.0, 1.0, 0.0, 0.0, 1.0, 0.0, 0.0, 1.0, 0.0, 0.0, 1.0, 0.0, 0.0, 1.0, 0.0, 0.0, 1.0, 0.0, 0.0, 1.0, 0.0, 0.0, 1.0, 0.0, 0.0, 1.0, 0.0, 0.0, 1.0, 0.0, 0.7071, 0.7071, 0.0, 0.7071, 0.7071, 0.0, -0.7009, 0.713, 0.01835, 0.0, 1.0, -1.093e-08, 0.0, 1.0, 0.0, -0.6911, 0.7191, 0.07264, -0.6911, 0.7191, 0.07264, 0.0, 1.0, 0.0, 0.0, 1.0, 0.0, -0.6798, 0.7191, 0.1445, -0.6798, 0.7191, 0.1445, 0.0, 1.0, 0.0, 0.0, 1.0, 0.0, -0.6609, 0.7191, 0.2147, -0.6609, 0.7191, 0.2147, 0.0, 1.0, 0.0, 0.0, 1.0, 0.0, -0.6349, 0.7191, 0.2827, -0.6349, 0.7191, 0.2827, 0.0, 1.0, 0.0, 0.0, 1.0, 0.0, -0.6018, 0.7191, 0.3475, -0.6018, 0.7191, 0.3475, 0.0, 1.0, 0.0, 0.0, 1.0, 0.0, -0.5622, 0.7191, 0.4085, -0.5622, 0.7191, 0.4085, 0.0, 1.0, 0.0, 0.0, 1.0, 0.0, -0.5164, 0.7191, 0.465, -0.5164, 0.7191, 0.465, 0.0, 1.0, 0.0, 0.0, 1.0, 0.0, -0.465, 0.7191, 0.5164, -0.465, 0.7191, 0.5164, 0.0, 1.0, 0.0, 0.0, 1.0, 0.0, -0.4085, 0.7191, 0.5622, -0.4085, 0.7191, 0.5622, 0.0, 1.0, 0.0, 0.0, 1.0, 0.0, -0.3475, 0.7191, 0.6018, -0.3475, 0.7191, 0.6018, 0.0, 1.0, 0.0, 0.0, 1.0, 0.0, -0.2827, 0.7191, 0.6349, -0.2827, 0.7191, 0.6349, 0.0, 1.0, 0.0, 0.0, 1.0, 0.0, -0.2147, 0.7191, 0.6609, -0.2147, 0.7191, 0.6609, 0.0, 1.0, 0.0, 0.0, 1.0, 0.0, -0.1445, 0.7191, 0.6798, -0.1445, 0.7191, 0.6798, 0.0, 1.0, 0.0, 0.0, 1.0, 0.0, -0.07264, 0.7191, 0.6911, -0.07264, 0.7191, 0.6911, 0.0, 1.0, 0.0, -0.7071, 0.7071, 0.0, -0.5908, 0.5801, 0.5607, 0.07264, 0.7191, -0.6911, 0.0, 1.0, 0.0, 0.7071, 0.7071, 0.0, 0.5908, 0.5801, -0.5607, 0.1445, 0.7191, -0.6798, 0.0, 1.0, 0.0, 0.0, 1.0, 0.0, 0.07264, 0.7191, -0.6911, 0.2147, 0.7191, -0.6609, 0.0, 1.0, 0.0, 0.0, 1.0, 0.0, 0.1445, 0.7191, -0.6798, 0.2827, 0.7191, -0.6349, 0.0, 1.0, 0.0, 0.0, 1.0, 0.0, 0.2147, 0.7191, -0.6609, 0.3475, 0.7191, -0.6018, 0.0, 1.0, 0.0, 0.0, 1.0, 0.0, 0.2827, 0.7191, -0.6349, 0.4085, 0.7191, -0.5622, 0.0, 1.0, 0.0, 0.0, 1.0, 0.0, 0.3475, 0.7191, -0.6018, 0.465, 0.7191, -0.5164, 0.0, 1.0, 0.0, 0.0, 1.0, 0.0, 0.4085, 0.7191, -0.5622, 0.5164, 0.7191, -0.465, 0.0, 1.0, 0.0, 0.0, 1.0, 0.0, 0.465, 0.7191, -0.5164, 0.5622, 0.7191, -0.4085, 0.0, 1.0, 0.0, 0.0, 1.0, 0.0, 0.5164, 0.7191, -0.465, 0.6018, 0.7191, -0.3475, 0.0, 1.0, 0.0, 0.0, 1.0, 0.0, 0.5622, 0.7191, -0.4085, 0.6349, 0.7191, -0.2827, 0.0, 1.0, 0.0, 0.0, 1.0, 0.0, 0.6018, 0.7191, -0.3475, 0.6609, 0.7191, -0.2147, 0.0, 1.0, 0.0, 0.0, 1.0, 0.0, 0.6349, 0.7191, -0.2827, 0.6798, 0.7191, -0.1445, 0.0, 1.0, 0.0, 0.0, 1.0, 0.0, 0.6609, 0.7191, -0.2147, 0.6911, 0.7191, -0.07264, 1.377e-08, 1.0, 2.628e-07, 0.0, 1.0, 0.0, 0.6798, 0.7191, -0.1445, 9.464e-09, 1.0, 1.697e-07, 1.377e-08, 1.0, 2.519e-07, 0.0, 1.0, -1.093e-08, 0.0, 1.0, -1.093e-08, 9.464e-09, 1.0, 1.697e-07, 9.464e-09, 1.0, 1.806e-07, 1.377e-08, 1.0, 2.628e-07, 1.377e-08, 1.0, 2.519e-07, 0.0, 1.0, -1.093e-08, 0.0, 1.0, -1.093e-08, 0.0, 1.0, 0.0, 0.0, 1.0, 0.0, 0.0, 1.0, 0.0, 0.0, 1.0, 0.0, 0.0, 1.0, 0.0, 0.0, 1.0, 0.0, 0.0, 1.0, 0.0, 0.0, 1.0, 0.0, 0.0, 1.0, 0.0, 0.0, 1.0, 0.0, 0.0, 1.0, 0.0, 0.0, 1.0, 0.0, 0.0, 1.0, 0.0, 0.0, 1.0, 0.0, 0.0, 1.0, 0.0, 0.0, 1.0, 0.0, 0.0, 1.0, 0.0, 0.0, 1.0, 0.0, 0.0, 1.0, 0.0, 0.0, 1.0, 0.0, 0.0, 1.0, 0.0, 0.0, 1.0, 0.0, 0.0, 1.0, 0.0, 0.0, 1.0, 0.0, 0.0, 1.0, 0.0, 0.0, 1.0, 0.0, 0.0, 1.0, 0.0, 0.0, 1.0, 0.0, 0.0, 1.0, 0.0, 0.0, 1.0, 0.0, 0.0, 1.0, 0.0, 0.0, 1.0, 0.0, 0.0, 1.0, 0.0, 0.0, 1.0, 0.0, 0.0, 1.0, 0.0, 0.0, 1.0, 0.0, 0.0, 1.0, 0.0, 0.0, 1.0, 0.0, 0.0, 1.0, 0.0, 0.0, 1.0, 0.0, 0.0, 1.0, 0.0, 0.0, 1.0, 0.0, 0.0, 1.0, 0.0, 0.0, 1.0, 0.0, 0.0, 1.0, 0.0, 0.0, 1.0, 0.0, 0.0, 1.0, 0.0, 0.0, 1.0, 0.0, 0.0, 1.0, 0.0, 0.0, 1.0, 0.0, 0.0, 1.0, 0.0, 0.0, 1.0, 0.0, 0.0, 1.0, 0.0, 0.0, 1.0, 0.0, 0.0, 1.0, 0.0, 0.0, 1.0, 0.0, -0.7071, 0.7071, 0.0, -0.7071, 0.7071, 0.0, 0.7071, 0.7071, 0.0, 0.7071, 0.7071, 3.392e-05, 0.7071, 0.7071, 3.392e-05, 0.7071, 0.7071, 0.0, -0.6609, 0.7191, 0.2147, -0.6843, 0.6944, 0.2224, -0.7039, 0.6944, 0.1496, -0.6798, 0.7191, 0.1445, 0.4085, 0.7191, -0.5622, 0.423, 0.6944, -0.5821, 0.4815, 0.6944, -0.5347, 0.465, 0.7191, -0.5164, 0.2922, 0.6955, -0.6564, 0.2822, 0.7202, -0.6338, 0.2144, 0.7202, -0.6598, 0.222, 0.6955, -0.6833, -0.5633, 0.5747, -0.5936, -0.2136, 0.9507, -0.2248, -0.7071, 0.7071, -3.392e-05, -0.7071, 0.7071, 0.0, 0.7028, 0.6955, -0.1494, 0.6786, 0.7202, -0.1443, 0.6598, 0.7202, -0.2144, 0.6833, 0.6955, -0.222, -0.2827, 0.7191, 0.6349, -0.2928, 0.6944, 0.6573, -0.3598, 0.6944, 0.6232, -0.3475, 0.7191, 0.6018, -0.4808, 0.6955, 0.534, -0.4642, 0.7202, 0.5155, -0.4078, 0.7202, 0.5613, -0.4223, 0.6955, 0.5813, -0.6798, 0.7191, 0.1445, -0.7039, 0.6944, 0.1496, -0.7156, 0.6944, 0.07518, -0.6911, 0.7191, 0.07264, -0.7071, 0.7071, 0.0, -0.7071, 0.7071, -3.392e-05, -0.7071, 0.7071, -3.392e-05, -0.7071, 0.7071, 0.0, 0.465, 0.7191, -0.5164, 0.4815, 0.6944, -0.5347, 0.5347, 0.6944, -0.4816, 0.5164, 0.7191, -0.465, 0.3593, 0.6955, -0.6222, 0.347, 0.7202, -0.6008, 0.2822, 0.7202, -0.6338, 0.2922, 0.6955, -0.6564, 0.7146, 0.6955, -0.0751, 0.69, 0.7202, -0.07235, 0.6786, 0.7202, -0.1443, 0.7028, 0.6955, -0.1494, -0.3475, 0.7191, 0.6018, -0.3598, 0.6944, 0.6232, -0.4229, 0.6944, 0.5822, -0.4085, 0.7191, 0.5622, -0.534, 0.6955, 0.4808, -0.5155, 0.7202, 0.4642, -0.4642, 0.7202, 0.5155, -0.4808, 0.6955, 0.534, -0.6911, 0.7191, 0.07264, -0.7156, 0.6944, 0.07518, -0.7132, 0.7007, 0.01851, -0.7009, 0.713, 0.01835, 0.5164, 0.7191, -0.465, 0.5347, 0.6944, -0.4816, 0.5821, 0.6944, -0.4231, 0.5622, 0.7191, -0.4085, 0.7127, 0.7013, -0.01866, 0.7003, 0.7136, -0.01817, 0.69, 0.7202, -0.07235, 0.7146, 0.6955, -0.0751, 0.4223, 0.6955, -0.5813, 0.4079, 0.7202, -0.5612, 0.347, 0.7202, -0.6008, 0.3593, 0.6955, -0.6222, 0.5908, 0.5801, -0.5607, 0.2578, 0.9347, -0.2447, 0.07538, 0.6944, -0.7156, 0.07264, 0.7191, -0.6911, -0.4085, 0.7191, 0.5622, -0.4229, 0.6944, 0.5822, -0.4815, 0.6944, 0.5347, -0.465, 0.7191, 0.5164, -0.5813, 0.6955, 0.4223, -0.5613, 0.7202, 0.4078, -0.5155, 0.7202, 0.4642, -0.534, 0.6955, 0.4808, 0.5622, 0.7191, -0.4085, 0.5821, 0.6944, -0.4231, 0.6232, 0.6944, -0.3598, 0.6018, 0.7191, -0.3475, -0.0751, 0.6955, 0.7146, -0.07262, 0.7202, 0.69, 0.2136, 0.9507, 0.2248, 0.5633, 0.5747, 0.5936, 0.4808, 0.6955, -0.534, 0.4642, 0.7202, -0.5155, 0.4079, 0.7202, -0.5612, 0.4223, 0.6955, -0.5813, 0.7071, 0.7071, 0.0, 0.7071, 0.7071, 3.392e-05, 0.2578, 0.9347, -0.2447, 0.5908, 0.5801, -0.5607, -0.465, 0.7191, 0.5164, -0.4815, 0.6944, 0.5347, -0.5347, 0.6944, 0.4815, -0.5164, 0.7191, 0.465, -0.7009, 0.713, 0.01835, -0.7132, 0.7007, 0.01851, -0.7003, 0.7136, 0.01851, -0.7127, 0.7013, 0.01866, -0.6222, 0.6955, 0.3593, -0.6009, 0.7202, 0.3468, -0.5613, 0.7202, 0.4078, -0.5813, 0.6955, 0.4223, 0.07264, 0.7191, -0.6911, 0.07538, 0.6944, -0.7156, 0.1498, 0.6944, -0.7038, 0.1445, 0.7191, -0.6798, 0.6018, 0.7191, -0.3475, 0.6232, 0.6944, -0.3598, 0.6574, 0.6944, -0.2926, 0.6349, 0.7191, -0.2827, 0.534, 0.6955, -0.4808, 0.5156, 0.7202, -0.4642, 0.4642, 0.7202, -0.5155, 0.4808, 0.6955, -0.534, 0.7009, 0.713, -0.01835, 0.7132, 0.7007, -0.01874, 0.7003, 0.7136, -0.01817, 0.7127, 0.7013, -0.01866, -0.1494, 0.6955, 0.7028, -0.1443, 0.7202, 0.6786, -0.07262, 0.7202, 0.69, -0.0751, 0.6955, 0.7146, -0.5164, 0.7191, 0.465, -0.5347, 0.6944, 0.4815, -0.5822, 0.6944, 0.4229, -0.5622, 0.7191, 0.4085, -0.6564, 0.6955, 0.2922, -0.6338, 0.7202, 0.2822, -0.6009, 0.7202, 0.3468, -0.6222, 0.6955, 0.3593, 0.1445, 0.7191, -0.6798, 0.1498, 0.6944, -0.7038, 0.2224, 0.6944, -0.6843, 0.2147, 0.7191, -0.6609, -0.5908, 0.5801, 0.5607, -0.2578, 0.9347, 0.2447, -0.07532, 0.6944, 0.7156, -0.07264, 0.7191, 0.6911, 0.6349, 0.7191, -0.2827, 0.6574, 0.6944, -0.2926, 0.6844, 0.6944, -0.2223, 0.6609, 0.7191, -0.2147, 0.5813, 0.6955, -0.4223, 0.5613, 0.7202, -0.4078, 0.5156, 0.7202, -0.4642, 0.534, 0.6955, -0.4808, -0.222, 0.6955, 0.6833, -0.2144, 0.7202, 0.6598, -0.1443, 0.7202, 0.6786, -0.1494, 0.6955, 0.7028, -0.5622, 0.7191, 0.4085, -0.5822, 0.6944, 0.4229, -0.6233, 0.6944, 0.3596, -0.6018, 0.7191, 0.3475, 0.0751, 0.6955, -0.7146, 0.07262, 0.7202, -0.69, -0.2136, 0.9507, -0.2248, -0.5633, 0.5747, -0.5936, -0.6833, 0.6955, 0.222, -0.6598, 0.7202, 0.2144, -0.6338, 0.7202, 0.2822, -0.6564, 0.6955, 0.2922, 0.2147, 0.7191, -0.6609, 0.2224, 0.6944, -0.6843, 0.2925, 0.6944, -0.6574, 0.2827, 0.7191, -0.6349, -0.7071, 0.7071, 0.0, -0.7071, 0.7071, -3.392e-05, -0.2578, 0.9347, 0.2447, -0.5908, 0.5801, 0.5607, 0.5633, 0.5747, 0.5936, 0.2136, 0.9507, 0.2248, 0.7071, 0.7071, 3.392e-05, 0.7071, 0.7071, 0.0, 0.6609, 0.7191, -0.2147, 0.6844, 0.6944, -0.2223, 0.7039, 0.6944, -0.1495, 0.6798, 0.7191, -0.1445, 0.6222, 0.6955, -0.3593, 0.6008, 0.7202, -0.347, 0.5613, 0.7202, -0.4078, 0.5813, 0.6955, -0.4223, -0.07264, 0.7191, 0.6911, -0.07532, 0.6944, 0.7156, -0.1497, 0.6944, 0.7038, -0.1445, 0.7191, 0.6798, -0.2922, 0.6955, 0.6564, -0.2822, 0.7202, 0.6338, -0.2144, 0.7202, 0.6598, -0.222, 0.6955, 0.6833, -0.6018, 0.7191, 0.3475, -0.6233, 0.6944, 0.3596, -0.6574, 0.6944, 0.2927, -0.6349, 0.7191, 0.2827, -0.7028, 0.6955, 0.1494, -0.6786, 0.7202, 0.1442, -0.6598, 0.7202, 0.2144, -0.6833, 0.6955, 0.222, 0.2827, 0.7191, -0.6349, 0.2925, 0.6944, -0.6574, 0.3599, 0.6944, -0.6231, 0.3475, 0.7191, -0.6018, 0.1494, 0.6955, -0.7028, 0.1443, 0.7202, -0.6786, 0.07262, 0.7202, -0.69, 0.0751, 0.6955, -0.7146, 0.6798, 0.7191, -0.1445, 0.7039, 0.6944, -0.1495, 0.7156, 0.6944, -0.07537, 0.6911, 0.7191, -0.07264, 0.6564, 0.6955, -0.2922, 0.6338, 0.7202, -0.2821, 0.6008, 0.7202, -0.347, 0.6222, 0.6955, -0.3593, -0.1445, 0.7191, 0.6798, -0.1497, 0.6944, 0.7038, -0.2224, 0.6944, 0.6843, -0.2147, 0.7191, 0.6609, -0.3593, 0.6955, 0.6222, -0.3469, 0.7202, 0.6008, -0.2822, 0.7202, 0.6338, -0.2922, 0.6955, 0.6564, -0.6349, 0.7191, 0.2827, -0.6574, 0.6944, 0.2927, -0.6843, 0.6944, 0.2224, -0.6609, 0.7191, 0.2147, -0.7146, 0.6955, 0.0751, -0.69, 0.7202, 0.07247, -0.6786, 0.7202, 0.1442, -0.7028, 0.6955, 0.1494, 0.3475, 0.7191, -0.6018, 0.3599, 0.6944, -0.6231, 0.423, 0.6944, -0.5821, 0.4085, 0.7191, -0.5622, 0.222, 0.6955, -0.6833, 0.2144, 0.7202, -0.6598, 0.1443, 0.7202, -0.6786, 0.1494, 0.6955, -0.7028, 0.6911, 0.7191, -0.07264, 0.7156, 0.6944, -0.07537, 0.7132, 0.7007, -0.01874, 0.7009, 0.713, -0.01835, 0.6833, 0.6955, -0.222, 0.6598, 0.7202, -0.2144, 0.6338, 0.7202, -0.2821, 0.6564, 0.6955, -0.2922, -0.2147, 0.7191, 0.6609, -0.2224, 0.6944, 0.6843, -0.2928, 0.6944, 0.6573, -0.2827, 0.7191, 0.6349, -0.7127, 0.7013, 0.01866, -0.7003, 0.7136, 0.01851, -0.69, 0.7202, 0.07247, -0.7146, 0.6955, 0.0751, -0.4223, 0.6955, 0.5813, -0.4078, 0.7202, 0.5613, -0.3469, 0.7202, 0.6008, -0.3593, 0.6955, 0.6222])] * 3)])
me_transform5_002 = bpy.data.meshes.new('transform5.002')
me_transform5_002.from_pydata([(0.0, 0.0, 375.0), (2193.0, 0.0, 375.0), (0.0, 0.0, -375.0), (0.0, -50.0, 375.0), (2193.0, 0.0, -375.0), (0.0, -50.0, -375.0), (2193.0, -50.0, 375.0), (2193.0, -50.0, -375.0)], [], [(1, 6, 7, 4), (2, 4, 7, 5), (0, 2, 5, 3), (3, 6, 1, 0), (5, 7, 6, 3), (0, 1, 4, 2)])
me_transform5_002.polygons.foreach_set('use_smooth', [True] * 6)
_uv = me_transform5_002.uv_layers.new(name='UVMap')
_uv.uv.foreach_set('vector', [0.0, 0.0, 0.0, 0.0, 0.0, 0.0, 0.0, 0.0, 0.0, 0.0, 0.0, 0.0, 0.0, 0.0, 0.0, 0.0, 0.0, 0.0, 0.0, 0.0, 0.0, 0.0, 0.0, 0.0, 0.0, 0.0, 0.0, 0.0, 0.0, 0.0, 0.0, 0.0, 0.0, 0.0, 0.0, 0.0, 0.0, 0.0, 0.0, 0.0, 0.0, 0.0, 0.0, 0.0, 0.0, 0.0, 0.0, 0.0])
me_transform5_002.materials.append(mat_road)
me_transform5_002.materials.append(mat_edge_001)
me_transform5_002.update()
me_transform5_002.normals_split_custom_set([tuple(v) for v in zip(*[iter([0.5774, 0.5774, 0.5774, 0.5774, -0.5774, 0.5774, 0.5774, -0.5774, -0.5774, 0.5774, 0.5774, -0.5774, -0.5774, 0.5774, -0.5774, 0.5774, 0.5774, -0.5774, 0.5774, -0.5774, -0.5774, -0.5774, -0.5774, -0.5774, -0.5774, 0.5774, 0.5774, -0.5774, 0.5774, -0.5774, -0.5774, -0.5774, -0.5774, -0.5774, -0.5774, 0.5774, -0.5774, -0.5774, 0.5774, 0.5774, -0.5774, 0.5774, 0.5774, 0.5774, 0.5774, -0.5774, 0.5774, 0.5774, -0.5774, -0.5774, -0.5774, 0.5774, -0.5774, -0.5774, 0.5774, -0.5774, 0.5774, -0.5774, -0.5774, 0.5774, -0.5774, 0.5774, 0.5774, 0.5774, 0.5774, 0.5774, 0.5774, 0.5774, -0.5774, -0.5774, 0.5774, -0.5774])] * 3)])
me_transform9_033 = bpy.data.meshes.new('transform9.033')
me_transform9_033.from_pydata([(625.0, 0.0, 1000.0), (1375.0, 0.0, 1000.0), (625.0, 4.371e-05, 3000.0), (1375.0, 4.371e-05, 3000.0), (625.0, -50.0, 1000.0), (625.0, -50.0, 3000.0), (1375.0, -50.0, 3000.0), (1375.0, -50.0, 1000.0)], [], [(2, 3, 1, 0), (0, 4, 5, 2), (3, 6, 7, 1), (4, 7, 6, 5), (1, 7, 4, 0), (3, 2, 5, 6)])
me_transform9_033.polygons.foreach_set('use_smooth', [True] * 6)
me_transform9_033.polygons.foreach_set('material_index', [0, 2, 2, 2, 0, 0])
_uv = me_transform9_033.uv_layers.new(name='UVMap')
_uv.uv.foreach_set('vector', [1.0, 17.38, 0.0, 20.15, 0.0, 8.862, 1.0, 7.67, 9.537e-06, 19.68, 0.9965, 19.68, 0.9965, 59.79, 6.437e-06, 59.79, 1.0, 83.37, 1.526e-05, 83.37, 4.36e-06, 43.28, 1.0, 43.28, 0.9965, 19.68, 4.36e-06, 43.28, 1.526e-05, 83.37, 0.9965, 59.79, 1.0, 43.28, 4.36e-06, 43.28, 0.9965, 19.68, 9.537e-06, 19.68, 1.0, 83.37, 6.437e-06, 59.79, 0.9965, 59.79, 1.526e-05, 83.37])
me_transform9_033.materials.append(mat_base)
me_transform9_033.materials.append(mat_edge)
me_transform9_033.materials.append(mat_side)
me_transform9_033.update()
me_transform9_033.normals_split_custom_set([tuple(v) for v in zip(*[iter([-0.5774, 0.5774, 0.5774, 0.5774, 0.5774, 0.5774, 0.5774, 0.5774, -0.5774, -0.5774, 0.5774, -0.5774, -0.5774, 0.5774, -0.5774, 0.09714, 0.09654, -0.9906, 0.09733, -0.9904, -0.09793, -0.5774, 0.5774, 0.5774, 0.5774, 0.5774, 0.5774, -0.09642, 0.09726, 0.9906, -0.09793, -0.9904, 0.09733, 0.5774, 0.5774, -0.5774, 0.09714, 0.09654, -0.9906, -0.09793, -0.9904, 0.09733, -0.09642, 0.09726, 0.9906, 0.09733, -0.9904, -0.09793, 0.5774, 0.5774, -0.5774, -0.09793, -0.9904, 0.09733, 0.09714, 0.09654, -0.9906, -0.5774, 0.5774, -0.5774, 0.5774, 0.5774, 0.5774, -0.5774, 0.5774, 0.5774, 0.09733, -0.9904, -0.09793, -0.09642, 0.09726, 0.9906])] * 3)])
me_transform9_034 = bpy.data.meshes.new('transform9.034')
me_transform9_034.from_pydata([(2000.0, 0.0, 3625.0), (2000.0, 0.0, 4375.0), (1935.0, 0.0, 3622.0), (1856.0, 0.0, 4367.0), (2000.0, -50.0, 3625.0), (1935.0, -50.0, 3622.0), (1856.0, -50.0, 4367.0), (2000.0, -50.0, 4375.0)], [], [(2, 3, 1, 0), (0, 4, 5, 2), (3, 6, 7, 1)])
me_transform9_034.polygons.foreach_set('use_smooth', [True] * 3)
me_transform9_034.polygons.foreach_set('material_index', [1, 2, 2])
_uv = me_transform9_034.uv_layers.new(name='UVMap')
_uv.uv.foreach_set('vector', [0.0, 28.42, 1.0, 24.49, 1.0, 25.0, 0.0, 29.0, 1.0, 103.0, 1.471e-05, 103.0, 1.185e-05, 101.7, 1.0, 101.7, 1.293e-05, 100.2, 0.9965, 100.2, 0.9965, 103.0, 1.299e-05, 103.0])
me_transform9_034.materials.append(mat_base)
me_transform9_034.materials.append(mat_edge)
me_transform9_034.materials.append(mat_side)
me_transform9_034.update()
me_transform9_034.normals_split_custom_set([tuple(v) for v in zip(*[iter([0.0364, 0.7186, -0.6945, -0.03763, 0.695, 0.718, 0.5634, 0.5747, 0.5936, 0.5908, 0.5802, -0.5607, 0.5908, 0.5802, -0.5607, 0.2578, 0.9347, -0.2447, 0.5362, 0.4998, -0.6802, 0.0364, 0.7186, -0.6945, -0.03763, 0.695, 0.718, 0.4629, 0.5006, 0.7315, 0.2134, 0.9507, 0.225, 0.5634, 0.5747, 0.5936])] * 3)])
me_transform9_035 = bpy.data.meshes.new('transform9.035')
me_transform9_035.from_pydata([(1935.0, 0.0, 3622.0), (1856.0, 0.0, 4367.0), (1870.0, 0.0, 3611.0), (1714.0, 0.0, 4345.0), (1935.0, -50.0, 3622.0), (1856.0, -50.0, 4367.0), (1870.0, -50.0, 3611.0), (1714.0, -50.0, 4345.0)], [], [(2, 3, 1, 0), (0, 4, 6, 2), (3, 7, 5, 1)])
me_transform9_035.polygons.foreach_set('use_smooth', [True] * 3)
me_transform9_035.polygons.foreach_set('material_index', [1, 2, 2])
_uv = me_transform9_035.uv_layers.new(name='UVMap')
_uv.uv.foreach_set('vector', [0.0, 27.83, 1.0, 24.0, 1.0, 24.49, 0.0, 28.42, 1.0, 101.7, 1.185e-05, 101.7, 1.471e-05, 100.4, 1.0, 100.4, 1.001e-05, 97.32, 0.9965, 97.32, 0.9965, 100.2, 1.293e-05, 100.2])
me_transform9_035.materials.append(mat_base)
me_transform9_035.materials.append(mat_edge)
me_transform9_035.materials.append(mat_side)
me_transform9_035.update()
me_transform9_035.normals_split_custom_set([tuple(v) for v in zip(*[iter([0.1088, 0.7186, -0.6869, -0.1125, 0.695, 0.7101, -0.1125, 0.695, 0.7101, 0.1088, 0.7186, -0.6869, 0.1088, 0.7186, -0.6869, -0.383, 0.4999, -0.7768, 0.6044, 0.4998, -0.6205, 0.1088, 0.7186, -0.6869, -0.1125, 0.695, 0.7101, 0.3839, 0.5006, 0.7759, -0.605, 0.5006, 0.6192, -0.1125, 0.695, 0.7101])] * 3)])
me_transform9_036 = bpy.data.meshes.new('transform9.036')
me_transform9_036.from_pydata([(1870.0, 0.0, 3611.0), (1714.0, 0.0, 4345.0), (1807.0, 0.0, 3594.0), (1575.0, 0.0, 4308.0), (1870.0, -50.0, 3611.0), (1714.0, -50.0, 4345.0), (1807.0, -50.0, 3594.0), (1575.0, -50.0, 4308.0)], [], [(2, 3, 1, 0), (0, 4, 6, 2), (3, 7, 5, 1)])
me_transform9_036.polygons.foreach_set('use_smooth', [True] * 3)
me_transform9_036.polygons.foreach_set('material_index', [1, 2, 2])
_uv = me_transform9_036.uv_layers.new(name='UVMap')
_uv.uv.foreach_set('vector', [0.0, 27.24, 1.0, 23.5, 1.0, 24.0, 0.0, 27.83, 1.0, 100.4, 1.471e-05, 100.4, 1.444e-05, 99.11, 1.0, 99.11, 9.954e-06, 94.43, 0.9965, 94.43, 0.9965, 97.32, 1.001e-05, 97.32])
me_transform9_036.materials.append(mat_base)
me_transform9_036.materials.append(mat_edge)
me_transform9_036.materials.append(mat_side)
me_transform9_036.update()
me_transform9_036.normals_split_custom_set([tuple(v) for v in zip(*[iter([0.18, 0.7186, -0.6717, -0.1861, 0.695, 0.6945, -0.1861, 0.695, 0.6945, 0.18, 0.7186, -0.6717, 0.18, 0.7186, -0.6717, -0.2997, 0.4999, -0.8126, 0.6659, 0.4998, -0.5539, 0.18, 0.7186, -0.6717, -0.1861, 0.695, 0.6945, 0.3008, 0.5006, 0.8117, -0.6664, 0.5006, 0.5526, -0.1861, 0.695, 0.6945])] * 3)])
me_transform9_037 = bpy.data.meshes.new('transform9.037')
me_transform9_037.from_pydata([(1807.0, 0.0, 3594.0), (1575.0, 0.0, 4308.0), (1746.0, 0.0, 3571.0), (1441.0, 0.0, 4256.0), (1807.0, -50.0, 3594.0), (1575.0, -50.0, 4308.0), (1746.0, -50.0, 3571.0), (1441.0, -50.0, 4256.0)], [], [(2, 3, 1, 0), (0, 4, 6, 2), (3, 7, 5, 1)])
me_transform9_037.polygons.foreach_set('use_smooth', [True] * 3)
me_transform9_037.polygons.foreach_set('material_index', [1, 2, 2])
_uv = me_transform9_037.uv_layers.new(name='UVMap')
_uv.uv.foreach_set('vector', [0.0, 26.65, 1.0, 22.95, 1.0, 23.5, 0.0, 27.24, 1.0, 99.11, 1.444e-05, 99.11, 1.172e-05, 97.79, 1.0, 97.79, 9.298e-06, 91.54, 0.9965, 91.54, 0.9965, 94.43, 9.954e-06, 94.43])
me_transform9_037.materials.append(mat_base)
me_transform9_037.materials.append(mat_edge)
me_transform9_037.materials.append(mat_side)
me_transform9_037.update()
me_transform9_037.normals_split_custom_set([tuple(v) for v in zip(*[iter([0.2492, 0.7186, -0.6492, -0.2577, 0.695, 0.6712, -0.2577, 0.695, 0.6712, 0.2492, 0.7186, -0.6492, 0.2492, 0.7186, -0.6492, -0.2131, 0.4998, -0.8395, 0.7201, 0.4998, -0.4813, 0.2492, 0.7186, -0.6492, -0.2577, 0.695, 0.6712, 0.2143, 0.5006, 0.8387, -0.7205, 0.5006, 0.4799, -0.2577, 0.695, 0.6712])] * 3)])
me_transform9_038 = bpy.data.meshes.new('transform9.038')
me_transform9_038.from_pydata([(1746.0, 0.0, 3571.0), (1441.0, 0.0, 4256.0), (1687.0, 0.0, 3541.0), (1312.0, 0.0, 4191.0), (1746.0, -50.0, 3571.0), (1441.0, -50.0, 4256.0), (1687.0, -50.0, 3541.0), (1312.0, -50.0, 4191.0)], [], [(2, 3, 1, 0), (0, 4, 6, 2), (3, 7, 5, 1)])
me_transform9_038.polygons.foreach_set('use_smooth', [True] * 3)
me_transform9_038.polygons.foreach_set('material_index', [1, 2, 2])
_uv = me_transform9_038.uv_layers.new(name='UVMap')
_uv.uv.foreach_set('vector', [0.0, 26.06, 1.0, 22.45, 1.0, 22.95, 0.0, 26.65, 1.0, 97.79, 1.172e-05, 97.79, 1.471e-05, 96.48, 1.0, 96.48, 1.121e-05, 88.66, 0.9965, 88.66, 0.9965, 91.54, 9.298e-06, 91.54])
me_transform9_038.materials.append(mat_base)
me_transform9_038.materials.append(mat_edge)
me_transform9_038.materials.append(mat_side)
me_transform9_038.update()
me_transform9_038.normals_split_custom_set([tuple(v) for v in zip(*[iter([0.3157, 0.7186, -0.6196, -0.3264, 0.695, 0.6406, -0.3264, 0.695, 0.6406, 0.3157, 0.7186, -0.6196, 0.3157, 0.7186, -0.6196, -0.1242, 0.4998, -0.8572, 0.7665, 0.4998, -0.4033, 0.3157, 0.7186, -0.6196, -0.3264, 0.695, 0.6406, 0.1254, 0.5007, 0.8565, -0.7667, 0.5006, 0.402, -0.3264, 0.695, 0.6406])] * 3)])
me_transform9_039 = bpy.data.meshes.new('transform9.039')
me_transform9_039.from_pydata([(1687.0, 0.0, 3541.0), (1312.0, 0.0, 4191.0), (1633.0, 0.0, 3506.0), (1192.0, 0.0, 4112.0), (1687.0, -50.0, 3541.0), (1312.0, -50.0, 4191.0), (1633.0, -50.0, 3506.0), (1192.0, -50.0, 4112.0)], [], [(2, 3, 1, 0), (0, 4, 6, 2), (3, 7, 5, 1)])
me_transform9_039.polygons.foreach_set('use_smooth', [True] * 3)
me_transform9_039.polygons.foreach_set('material_index', [1, 2, 2])
_uv = me_transform9_039.uv_layers.new(name='UVMap')
_uv.uv.foreach_set('vector', [0.0, 25.47, 1.0, 21.96, 1.0, 22.45, 0.0, 26.06, 1.0, 96.48, 1.471e-05, 96.48, 1.199e-05, 95.17, 1.0, 95.17, 1.305e-05, 85.77, 0.9965, 85.77, 0.9965, 88.66, 1.121e-05, 88.66])
me_transform9_039.materials.append(mat_base)
me_transform9_039.materials.append(mat_edge)
me_transform9_039.materials.append(mat_side)
me_transform9_039.update()
me_transform9_039.normals_split_custom_set([tuple(v) for v in zip(*[iter([0.3788, 0.7186, -0.5832, -0.3916, 0.695, 0.603, -0.3916, 0.695, 0.603, 0.3788, 0.7186, -0.5832, 0.3788, 0.7186, -0.5832, -0.03388, 0.4999, -0.8654, 0.8045, 0.4998, -0.321, 0.3788, 0.7186, -0.5832, -0.3916, 0.695, 0.603, 0.03521, 0.5006, 0.865, -0.8045, 0.5006, 0.3196, -0.3916, 0.695, 0.603])] * 3)])
me_transform9_040 = bpy.data.meshes.new('transform9.040')
me_transform9_040.from_pydata([(1633.0, 0.0, 3506.0), (1192.0, 0.0, 4112.0), (1582.0, 0.0, 3464.0), (1080.0, 0.0, 4022.0), (1633.0, -50.0, 3506.0), (1192.0, -50.0, 4112.0), (1582.0, -50.0, 3464.0), (1080.0, -50.0, 4022.0)], [], [(2, 3, 1, 0), (0, 4, 6, 2), (3, 7, 5, 1)])
me_transform9_040.polygons.foreach_set('use_smooth', [True] * 3)
me_transform9_040.polygons.foreach_set('material_index', [1, 2, 2])
_uv = me_transform9_040.uv_layers.new(name='UVMap')
_uv.uv.foreach_set('vector', [0.0, 24.88, 1.0, 21.46, 1.0, 21.96, 0.0, 25.47, 1.0, 95.17, 1.199e-05, 95.17, 1.471e-05, 93.86, 1.0, 93.86, 1.073e-05, 82.88, 0.9965, 82.88, 0.9965, 85.77, 1.305e-05, 85.77])
me_transform9_040.materials.append(mat_base)
me_transform9_040.materials.append(mat_edge)
me_transform9_040.materials.append(mat_side)
me_transform9_040.update()
me_transform9_040.normals_split_custom_set([tuple(v) for v in zip(*[iter([0.4376, 0.7186, -0.5405, -0.4525, 0.695, 0.5588, -0.4525, 0.695, 0.5588, 0.4376, 0.7186, -0.5405, 0.4376, 0.7186, -0.5405, 0.05675, 0.4999, -0.8642, 0.8336, 0.4998, -0.2352, 0.4376, 0.7186, -0.5405, -0.4525, 0.695, 0.5588, -0.05541, 0.5006, 0.8639, -0.8335, 0.5006, 0.2338, -0.4525, 0.695, 0.5588])] * 3)])
me_transform9_041 = bpy.data.meshes.new('transform9.041')
me_transform9_041.from_pydata([(1582.0, 0.0, 3464.0), (1080.0, 0.0, 4022.0), (1536.0, 0.0, 3418.0), (978.2, 0.0, 3920.0), (1582.0, -50.0, 3464.0), (1080.0, -50.0, 4022.0), (1536.0, -50.0, 3418.0), (978.2, -50.0, 3920.0)], [], [(2, 3, 1, 0), (0, 4, 6, 2), (3, 7, 5, 1)])
me_transform9_041.polygons.foreach_set('use_smooth', [True] * 3)
me_transform9_041.polygons.foreach_set('material_index', [1, 2, 2])
_uv = me_transform9_041.uv_layers.new(name='UVMap')
_uv.uv.foreach_set('vector', [0.0, 24.29, 1.0, 20.91, 1.0, 21.46, 0.0, 24.88, 1.0, 93.86, 1.471e-05, 93.86, 1.471e-05, 92.55, 1.0, 92.55, 1.258e-05, 80.0, 0.9965, 80.0, 0.9965, 82.88, 1.073e-05, 82.88])
me_transform9_041.materials.append(mat_base)
me_transform9_041.materials.append(mat_edge)
me_transform9_041.materials.append(mat_side)
me_transform9_041.update()
me_transform9_041.normals_split_custom_set([tuple(v) for v in zip(*[iter([0.4917, 0.7186, -0.4917, -0.5084, 0.695, 0.5084, -0.5084, 0.695, 0.5084, 0.4917, 0.7186, -0.4917, 0.4917, 0.7186, -0.4917, 0.1468, 0.4998, -0.8536, 0.8536, 0.4998, -0.1467, 0.4917, 0.7186, -0.4917, -0.5084, 0.695, 0.5084, -0.1454, 0.5006, 0.8534, -0.8534, 0.5006, 0.1454, -0.5084, 0.695, 0.5084])] * 3)])
me_transform9_042 = bpy.data.meshes.new('transform9.042')
me_transform9_042.from_pydata([(1536.0, 0.0, 3418.0), (978.2, 0.0, 3920.0), (1494.0, 0.0, 3367.0), (887.6, 0.0, 3808.0), (1536.0, -50.0, 3418.0), (978.2, -50.0, 3920.0), (1494.0, -50.0, 3367.0), (887.6, -50.0, 3808.0)], [], [(2, 3, 1, 0), (0, 4, 6, 2), (3, 7, 5, 1)])
me_transform9_042.polygons.foreach_set('use_smooth', [True] * 3)
me_transform9_042.polygons.foreach_set('material_index', [1, 2, 2])
_uv = me_transform9_042.uv_layers.new(name='UVMap')
_uv.uv.foreach_set('vector', [0.0, 23.7, 1.0, 20.41, 1.0, 20.91, 0.0, 24.29, 1.0, 92.55, 1.471e-05, 92.55, 1.199e-05, 91.24, 1.0, 91.24, 1.234e-05, 77.11, 0.9965, 77.11, 0.9965, 80.0, 1.258e-05, 80.0])
me_transform9_042.materials.append(mat_base)
me_transform9_042.materials.append(mat_edge)
me_transform9_042.materials.append(mat_side)
me_transform9_042.update()
me_transform9_042.normals_split_custom_set([tuple(v) for v in zip(*[iter([0.5405, 0.7186, -0.4376, -0.5588, 0.695, 0.4525, -0.5588, 0.695, 0.4525, 0.5405, 0.7186, -0.4376, 0.5405, 0.7186, -0.4376, 0.2352, 0.4998, -0.8336, 0.8643, 0.4998, -0.05673, 0.5405, 0.7186, -0.4376, -0.5588, 0.695, 0.4525, -0.2338, 0.5006, 0.8335, -0.8639, 0.5006, 0.05541, -0.5588, 0.695, 0.4525])] * 3)])
me_transform9_043 = bpy.data.meshes.new('transform9.043')
me_transform9_043.from_pydata([(1494.0, 0.0, 3367.0), (887.6, 0.0, 3808.0), (1459.0, 0.0, 3312.0), (809.2, 0.0, 3687.0), (1494.0, -50.0, 3367.0), (887.6, -50.0, 3808.0), (1459.0, -50.0, 3312.0), (809.2, -50.0, 3687.0)], [], [(2, 3, 1, 0), (0, 4, 6, 2), (3, 7, 5, 1)])
me_transform9_043.polygons.foreach_set('use_smooth', [True] * 3)
me_transform9_043.polygons.foreach_set('material_index', [1, 2, 2])
_uv = me_transform9_043.uv_layers.new(name='UVMap')
_uv.uv.foreach_set('vector', [0.0, 23.11, 1.0, 19.92, 1.0, 20.41, 0.0, 23.7, 1.0, 91.24, 1.199e-05, 91.24, 1.417e-05, 89.93, 1.0, 89.93, 1.21e-05, 74.22, 0.9965, 74.22, 0.9965, 77.11, 1.234e-05, 77.11])
me_transform9_043.materials.append(mat_base)
me_transform9_043.materials.append(mat_edge)
me_transform9_043.materials.append(mat_side)
me_transform9_043.update()
me_transform9_043.normals_split_custom_set([tuple(v) for v in zip(*[iter([0.5832, 0.7186, -0.3788, -0.603, 0.695, 0.3916, -0.603, 0.695, 0.3916, 0.5832, 0.7186, -0.3788, 0.5832, 0.7186, -0.3788, 0.321, 0.4998, -0.8045, 0.8655, 0.4998, 0.03394, 0.5832, 0.7186, -0.3788, -0.603, 0.695, 0.3916, -0.3197, 0.5006, 0.8045, -0.8649, 0.5006, -0.03519, -0.603, 0.695, 0.3916])] * 3)])
me_transform9_044 = bpy.data.meshes.new('transform9.044')
me_transform9_044.from_pydata([(1459.0, 0.0, 3312.0), (809.2, 0.0, 3687.0), (1429.0, 0.0, 3254.0), (743.9, 0.0, 3559.0), (1459.0, -50.0, 3312.0), (809.2, -50.0, 3687.0), (1429.0, -50.0, 3254.0), (743.9, -50.0, 3559.0)], [], [(2, 3, 1, 0), (0, 4, 6, 2), (3, 7, 5, 1)])
me_transform9_044.polygons.foreach_set('use_smooth', [True] * 3)
me_transform9_044.polygons.foreach_set('material_index', [1, 2, 2])
_uv = me_transform9_044.uv_layers.new(name='UVMap')
_uv.uv.foreach_set('vector', [0.0, 22.51, 1.0, 19.42, 1.0, 19.92, 0.0, 23.11, 1.0, 89.93, 1.417e-05, 89.93, 1.199e-05, 88.61, 1.0, 88.61, 7.51e-06, 71.34, 0.9965, 71.34, 0.9965, 74.22, 1.21e-05, 74.22])
me_transform9_044.materials.append(mat_base)
me_transform9_044.materials.append(mat_edge)
me_transform9_044.materials.append(mat_side)
me_transform9_044.update()
me_transform9_044.normals_split_custom_set([tuple(v) for v in zip(*[iter([0.6196, 0.7186, -0.3157, -0.6406, 0.695, 0.3264, -0.6406, 0.695, 0.3264, 0.6196, 0.7186, -0.3157, 0.6196, 0.7186, -0.3157, 0.4034, 0.4998, -0.7665, 0.8572, 0.4998, 0.1242, 0.6196, 0.7186, -0.3157, -0.6406, 0.695, 0.3264, -0.402, 0.5006, 0.7667, -0.8566, 0.5006, -0.1255, -0.6406, 0.695, 0.3264])] * 3)])
me_transform9_045 = bpy.data.meshes.new('transform9.045')
me_transform9_045.from_pydata([(1429.0, 0.0, 3254.0), (743.9, 0.0, 3559.0), (1406.0, 0.0, 3193.0), (692.3, 0.0, 3425.0), (1429.0, -50.0, 3254.0), (743.9, -50.0, 3559.0), (1406.0, -50.0, 3193.0), (692.3, -50.0, 3425.0)], [], [(2, 3, 1, 0), (0, 4, 6, 2), (3, 7, 5, 1)])
me_transform9_045.polygons.foreach_set('use_smooth', [True] * 3)
me_transform9_045.polygons.foreach_set('material_index', [1, 2, 2])
_uv = me_transform9_045.uv_layers.new(name='UVMap')
_uv.uv.foreach_set('vector', [0.0, 21.92, 1.0, 18.93, 1.0, 19.42, 0.0, 22.51, 1.0, 88.61, 1.199e-05, 88.61, 1.526e-05, 87.3, 1.0, 87.3, 9.418e-06, 68.45, 0.9965, 68.45, 0.9965, 71.34, 7.51e-06, 71.34])
me_transform9_045.materials.append(mat_base)
me_transform9_045.materials.append(mat_edge)
me_transform9_045.materials.append(mat_side)
me_transform9_045.update()
me_transform9_045.normals_split_custom_set([tuple(v) for v in zip(*[iter([0.6492, 0.7186, -0.2492, -0.6712, 0.695, 0.2577, -0.6712, 0.695, 0.2577, 0.6492, 0.7186, -0.2492, 0.6492, 0.7186, -0.2492, 0.4813, 0.4998, -0.7201, 0.8395, 0.4998, 0.2131, 0.6492, 0.7186, -0.2492, -0.6712, 0.695, 0.2577, -0.4799, 0.5006, 0.7204, -0.8387, 0.5006, -0.2143, -0.6712, 0.695, 0.2577])] * 3)])
me_transform9_046 = bpy.data.meshes.new('transform9.046')
me_transform9_046.from_pydata([(1406.0, 0.0, 3193.0), (692.3, 0.0, 3425.0), (1389.0, 0.0, 3130.0), (655.0, 0.0, 3286.0), (1406.0, -50.0, 3193.0), (692.3, -50.0, 3425.0), (1389.0, -50.0, 3130.0), (655.0, -50.0, 3286.0)], [], [(2, 3, 1, 0), (0, 4, 6, 2), (3, 7, 5, 1)])
me_transform9_046.polygons.foreach_set('use_smooth', [True] * 3)
me_transform9_046.polygons.foreach_set('material_index', [1, 2, 2])
_uv = me_transform9_046.uv_layers.new(name='UVMap')
_uv.uv.foreach_set('vector', [0.0, 21.33, 1.0, 18.37, 1.0, 18.93, 0.0, 21.92, 1.0, 87.3, 1.526e-05, 87.3, 1.199e-05, 85.99, 1.0, 85.99, 9.06e-06, 65.57, 0.9965, 65.57, 0.9965, 68.45, 9.418e-06, 68.45])
me_transform9_046.materials.append(mat_base)
me_transform9_046.materials.append(mat_edge)
me_transform9_046.materials.append(mat_side)
me_transform9_046.update()
me_transform9_046.normals_split_custom_set([tuple(v) for v in zip(*[iter([0.6717, 0.7186, -0.18, -0.6945, 0.695, 0.1861, -0.6945, 0.695, 0.1861, 0.6717, 0.7186, -0.18, 0.6717, 0.7186, -0.18, 0.5539, 0.4998, -0.6659, 0.8126, 0.4998, 0.2997, 0.6717, 0.7186, -0.18, -0.6945, 0.695, 0.1861, -0.5526, 0.5006, 0.6663, -0.8117, 0.5006, -0.3008, -0.6945, 0.695, 0.1861])] * 3)])
me_transform9_047 = bpy.data.meshes.new('transform9.047')
me_transform9_047.from_pydata([(1389.0, 0.0, 3130.0), (655.0, 0.0, 3286.0), (1378.0, 0.0, 3065.0), (632.5, 0.0, 3144.0), (1389.0, -50.0, 3130.0), (655.0, -50.0, 3286.0), (1378.0, -50.0, 3065.0), (632.5, -50.0, 3144.0)], [], [(2, 3, 1, 0), (0, 4, 6, 2), (3, 7, 5, 1)])
me_transform9_047.polygons.foreach_set('use_smooth', [True] * 3)
me_transform9_047.polygons.foreach_set('material_index', [1, 2, 2])
_uv = me_transform9_047.uv_layers.new(name='UVMap')
_uv.uv.foreach_set('vector', [0.0, 20.74, 1.0, 17.87, 1.0, 18.37, 0.0, 21.33, 1.0, 85.99, 1.199e-05, 85.99, 1.308e-05, 84.68, 1.0, 84.68, 6.676e-06, 62.68, 0.9965, 62.68, 0.9965, 65.57, 9.06e-06, 65.57])
me_transform9_047.materials.append(mat_base)
me_transform9_047.materials.append(mat_edge)
me_transform9_047.materials.append(mat_side)
me_transform9_047.update()
me_transform9_047.normals_split_custom_set([tuple(v) for v in zip(*[iter([0.6869, 0.7186, -0.1088, -0.7101, 0.695, 0.1125, -0.7101, 0.695, 0.1125, 0.6869, 0.7186, -0.1088, 0.6869, 0.7186, -0.1088, 0.6205, 0.4999, -0.6043, 0.7768, 0.4998, 0.383, 0.6869, 0.7186, -0.1088, -0.7101, 0.695, 0.1125, -0.6192, 0.5007, 0.6049, -0.7759, 0.5006, -0.384, -0.7101, 0.695, 0.1125])] * 3)])
me_transform9_048 = bpy.data.meshes.new('transform9.048')
me_transform9_048.from_pydata([(625.0, 4.371e-05, 3000.0), (1375.0, 4.371e-05, 3000.0), (1378.0, 0.0, 3065.0), (632.5, 0.0, 3144.0), (625.0, -50.0, 3000.0), (1375.0, -50.0, 3000.0), (1378.0, -50.0, 3065.0), (632.5, -50.0, 3144.0)], [], [(3, 2, 1, 0), (2, 6, 5, 1), (0, 4, 7, 3)])
me_transform9_048.polygons.foreach_set('use_smooth', [True] * 3)
me_transform9_048.polygons.foreach_set('material_index', [0, 2, 2])
_uv = me_transform9_048.uv_layers.new(name='UVMap')
_uv.uv.foreach_set('vector', [1.0, 17.87, 0.0, 20.74, 0.0, 20.15, 1.0, 17.38, 1.0, 84.68, 1.308e-05, 84.68, 1.526e-05, 83.37, 1.0, 83.37, 6.437e-06, 59.79, 0.9965, 59.79, 0.9965, 62.68, 6.676e-06, 62.68])
me_transform9_048.materials.append(mat_base)
me_transform9_048.materials.append(mat_edge)
me_transform9_048.materials.append(mat_side)
me_transform9_048.update()
me_transform9_048.normals_split_custom_set([tuple(v) for v in zip(*[iter([-0.718, 0.695, 0.03763, 0.6945, 0.7186, -0.0364, 0.6945, 0.7186, -0.0364, -0.718, 0.695, 0.03763, 0.6945, 0.7186, -0.0364, 0.6802, 0.4998, -0.5362, 0.7325, 0.4999, 0.4621, 0.6945, 0.7186, -0.0364, -0.718, 0.695, 0.03763, -0.6796, 0.5002, 0.5366, -0.7315, 0.5006, -0.463, -0.718, 0.695, 0.03763])] * 3)])
me_transform9_049 = bpy.data.meshes.new('transform9.049')
me_transform9_049.from_pydata([(625.0, 0.0, 1000.0), (1375.0, 0.0, 1000.0), (621.6, 0.0, 934.7), (1367.0, 0.0, 856.3), (625.0, -50.0, 1000.0), (1375.0, -50.0, 1000.0), (621.6, -50.0, 934.7), (1367.0, -50.0, 856.3)], [], [(0, 1, 3, 2), (2, 6, 4, 0), (1, 5, 7, 3)])
me_transform9_049.polygons.foreach_set('use_smooth', [True] * 3)
me_transform9_049.polygons.foreach_set('material_index', [0, 2, 2])
_uv = me_transform9_049.uv_layers.new(name='UVMap')
_uv.uv.foreach_set('vector', [1.0, 7.67, 0.0, 8.862, 0.0, 8.271, 1.0, 7.113, 9.418e-06, 18.37, 0.9965, 18.37, 0.9965, 19.68, 9.537e-06, 19.68, 1.0, 43.28, 4.36e-06, 43.28, 4.36e-06, 40.39, 1.0, 40.39])
me_transform9_049.materials.append(mat_base)
me_transform9_049.materials.append(mat_edge)
me_transform9_049.materials.append(mat_side)
me_transform9_049.update()
me_transform9_049.normals_split_custom_set([tuple(v) for v in zip(*[iter([-0.6945, 0.7186, 0.0364, 0.718, 0.695, -0.03763, 0.718, 0.695, -0.03763, -0.6945, 0.7186, 0.0364, -0.6945, 0.7186, 0.0364, -0.6802, 0.4998, 0.5361, -0.7325, 0.4998, -0.4622, -0.6945, 0.7186, 0.0364, 0.718, 0.695, -0.03763, 0.6796, 0.5003, -0.5365, 0.7315, 0.5006, 0.463, 0.718, 0.695, -0.03763])] * 3)])
me_transform9_050 = bpy.data.meshes.new('transform9.050')
me_transform9_050.from_pydata([(611.3, 0.0, 870.1), (1345.0, 0.0, 714.1), (621.6, 0.0, 934.7), (1367.0, 0.0, 856.3), (611.3, -50.0, 870.1), (1345.0, -50.0, 714.1), (621.6, -50.0, 934.7), (1367.0, -50.0, 856.3)], [], [(2, 3, 1, 0), (0, 4, 6, 2), (3, 7, 5, 1)])
me_transform9_050.polygons.foreach_set('use_smooth', [True] * 3)
me_transform9_050.polygons.foreach_set('material_index', [0, 2, 2])
_uv = me_transform9_050.uv_layers.new(name='UVMap')
_uv.uv.foreach_set('vector', [1.0, 7.113, 0.0, 8.271, 0.0, 7.681, 1.0, 6.618, 9.418e-06, 17.06, 0.9965, 17.06, 0.9965, 18.37, 9.418e-06, 18.37, 1.0, 40.39, 4.36e-06, 40.39, 0.0, 37.51, 1.0, 37.51])
me_transform9_050.materials.append(mat_base)
me_transform9_050.materials.append(mat_edge)
me_transform9_050.materials.append(mat_side)
me_transform9_050.update()
me_transform9_050.normals_split_custom_set([tuple(v) for v in zip(*[iter([-0.6869, 0.7186, 0.1088, 0.7101, 0.695, -0.1125, 0.7101, 0.695, -0.1125, -0.6869, 0.7186, 0.1088, -0.6869, 0.7186, 0.1088, -0.6205, 0.4998, 0.6043, -0.7768, 0.4998, -0.383, -0.6869, 0.7186, 0.1088, 0.7101, 0.695, -0.1125, 0.6192, 0.5007, -0.6049, 0.7759, 0.5006, 0.384, 0.7101, 0.695, -0.1125])] * 3)])
me_transform9_051 = bpy.data.meshes.new('transform9.051')
me_transform9_051.from_pydata([(594.4, 0.0, 806.9), (1308.0, 0.0, 575.1), (611.3, 0.0, 870.1), (1345.0, 0.0, 714.1), (594.4, -50.0, 806.9), (1308.0, -50.0, 575.1), (611.3, -50.0, 870.1), (1345.0, -50.0, 714.1)], [], [(2, 3, 1, 0), (0, 4, 6, 2), (3, 7, 5, 1)])
me_transform9_051.polygons.foreach_set('use_smooth', [True] * 3)
me_transform9_051.polygons.foreach_set('material_index', [0, 2, 2])
_uv = me_transform9_051.uv_layers.new(name='UVMap')
_uv.uv.foreach_set('vector', [1.0, 6.618, 0.0, 7.681, 0.0, 7.09, 1.0, 6.123, 4.768e-06, 15.74, 0.9965, 15.74, 0.9965, 17.06, 9.418e-06, 17.06, 1.0, 37.51, 0.0, 37.51, 0.0, 34.62, 1.0, 34.62])
me_transform9_051.materials.append(mat_base)
me_transform9_051.materials.append(mat_edge)
me_transform9_051.materials.append(mat_side)
me_transform9_051.update()
me_transform9_051.normals_split_custom_set([tuple(v) for v in zip(*[iter([-0.6717, 0.7186, 0.18, 0.6945, 0.695, -0.1861, 0.6945, 0.695, -0.1861, -0.6717, 0.7186, 0.18, -0.6717, 0.7186, 0.18, -0.5539, 0.4998, 0.6659, -0.8126, 0.4998, -0.2997, -0.6717, 0.7186, 0.18, 0.6945, 0.695, -0.1861, 0.5526, 0.5006, -0.6664, 0.8117, 0.5006, 0.3008, 0.6945, 0.695, -0.1861])] * 3)])
me_transform9_052 = bpy.data.meshes.new('transform9.052')
me_transform9_052.from_pydata([(571.0, 0.0, 745.8), (1256.0, 0.0, 440.7), (594.4, 0.0, 806.9), (1308.0, 0.0, 575.1), (571.0, -50.0, 745.8), (1256.0, -50.0, 440.7), (594.4, -50.0, 806.9), (1308.0, -50.0, 575.1)], [], [(2, 3, 1, 0), (0, 4, 6, 2), (3, 7, 5, 1)])
me_transform9_052.polygons.foreach_set('use_smooth', [True] * 3)
me_transform9_052.polygons.foreach_set('material_index', [0, 2, 2])
_uv = me_transform9_052.uv_layers.new(name='UVMap')
_uv.uv.foreach_set('vector', [1.0, 6.123, 0.0, 7.09, 0.0, 6.499, 1.0, 5.628, 4.768e-07, 14.43, 0.9965, 14.43, 0.9965, 15.74, 4.768e-06, 15.74, 1.0, 34.62, 0.0, 34.62, 0.0, 31.74, 1.0, 31.74])
me_transform9_052.materials.append(mat_base)
me_transform9_052.materials.append(mat_edge)
me_transform9_052.materials.append(mat_side)
me_transform9_052.update()
me_transform9_052.normals_split_custom_set([tuple(v) for v in zip(*[iter([-0.6492, 0.7186, 0.2492, 0.6712, 0.695, -0.2577, 0.6712, 0.695, -0.2577, -0.6492, 0.7186, 0.2492, -0.6492, 0.7186, 0.2492, -0.4813, 0.4998, 0.7201, -0.8395, 0.4998, -0.2131, -0.6492, 0.7186, 0.2492, 0.6712, 0.695, -0.2577, 0.4799, 0.5006, -0.7204, 0.8387, 0.5006, 0.2143, 0.6712, 0.695, -0.2577])] * 3)])
me_transform9_053 = bpy.data.meshes.new('transform9.053')
me_transform9_053.from_pydata([(541.3, 0.0, 687.5), (1191.0, 0.0, 312.5), (571.0, 0.0, 745.8), (1256.0, 0.0, 440.7), (541.3, -50.0, 687.5), (1191.0, -50.0, 312.5), (571.0, -50.0, 745.8), (1256.0, -50.0, 440.7)], [], [(2, 3, 1, 0), (0, 4, 6, 2), (3, 7, 5, 1)])
me_transform9_053.polygons.foreach_set('use_smooth', [True] * 3)
me_transform9_053.polygons.foreach_set('material_index', [0, 2, 2])
_uv = me_transform9_053.uv_layers.new(name='UVMap')
_uv.uv.foreach_set('vector', [1.0, 5.628, 0.0, 6.499, 0.0, 5.908, 1.0, 5.072, 4.53e-06, 13.12, 0.9965, 13.12, 0.9965, 14.43, 4.768e-07, 14.43, 1.0, 31.74, 0.0, 31.74, 0.0, 28.85, 1.0, 28.85])
me_transform9_053.materials.append(mat_base)
me_transform9_053.materials.append(mat_edge)
me_transform9_053.materials.append(mat_side)
me_transform9_053.update()
me_transform9_053.normals_split_custom_set([tuple(v) for v in zip(*[iter([-0.6196, 0.7186, 0.3157, 0.6406, 0.695, -0.3264, 0.6406, 0.695, -0.3264, -0.6196, 0.7186, 0.3157, -0.6196, 0.7186, 0.3157, -0.4034, 0.4999, 0.7664, -0.8572, 0.4998, -0.1242, -0.6196, 0.7186, 0.3157, 0.6406, 0.695, -0.3264, 0.402, 0.5006, -0.7667, 0.8565, 0.5006, 0.1254, 0.6406, 0.695, -0.3264])] * 3)])
me_transform9_054 = bpy.data.meshes.new('transform9.054')
me_transform9_054.from_pydata([(505.6, 0.0, 632.6), (1112.0, 0.0, 191.8), (541.3, 0.0, 687.5), (1191.0, 0.0, 312.5), (505.6, -50.0, 632.6), (1112.0, -50.0, 191.8), (541.3, -50.0, 687.5), (1191.0, -50.0, 312.5)], [], [(2, 3, 1, 0), (0, 4, 6, 2), (3, 7, 5, 1)])
me_transform9_054.polygons.foreach_set('use_smooth', [True] * 3)
me_transform9_054.polygons.foreach_set('material_index', [0, 2, 2])
_uv = me_transform9_054.uv_layers.new(name='UVMap')
_uv.uv.foreach_set('vector', [1.0, 5.072, 0.0, 5.908, 0.0, 5.317, 1.0, 4.577, 8.941e-06, 11.81, 0.9965, 11.81, 0.9965, 13.12, 4.53e-06, 13.12, 1.0, 28.85, 0.0, 28.85, 4.36e-06, 25.97, 1.0, 25.97])
me_transform9_054.materials.append(mat_base)
me_transform9_054.materials.append(mat_edge)
me_transform9_054.materials.append(mat_side)
me_transform9_054.update()
me_transform9_054.normals_split_custom_set([tuple(v) for v in zip(*[iter([-0.5832, 0.7186, 0.3788, 0.603, 0.695, -0.3916, 0.603, 0.695, -0.3916, -0.5832, 0.7186, 0.3788, -0.5832, 0.7186, 0.3788, -0.321, 0.4998, 0.8044, -0.8655, 0.4998, -0.03398, -0.5832, 0.7186, 0.3788, 0.603, 0.695, -0.3916, 0.3197, 0.5006, -0.8045, 0.865, 0.5006, 0.03521, 0.603, 0.695, -0.3916])] * 3)])
me_transform9_055 = bpy.data.meshes.new('transform9.055')
me_transform9_055.from_pydata([(464.5, 0.0, 581.8), (1022.0, 0.0, 79.95), (505.6, 0.0, 632.6), (1112.0, 0.0, 191.8), (464.5, -50.0, 581.8), (1022.0, -50.0, 79.95), (505.6, -50.0, 632.6), (1112.0, -50.0, 191.8)], [], [(2, 3, 1, 0), (0, 4, 6, 2), (3, 7, 5, 1)])
me_transform9_055.polygons.foreach_set('use_smooth', [True] * 3)
me_transform9_055.polygons.foreach_set('material_index', [0, 2, 2])
_uv = me_transform9_055.uv_layers.new(name='UVMap')
_uv.uv.foreach_set('vector', [1.0, 4.577, 0.0, 5.317, 0.0, 4.727, 1.0, 4.082, 4.292e-06, 10.5, 0.9965, 10.5, 0.9965, 11.81, 8.941e-06, 11.81, 1.0, 25.97, 4.36e-06, 25.97, 0.0, 23.08, 1.0, 23.08])
me_transform9_055.materials.append(mat_base)
me_transform9_055.materials.append(mat_edge)
me_transform9_055.materials.append(mat_side)
me_transform9_055.update()
me_transform9_055.normals_split_custom_set([tuple(v) for v in zip(*[iter([-0.5405, 0.7186, 0.4376, 0.5588, 0.695, -0.4525, 0.5588, 0.695, -0.4525, -0.5405, 0.7186, 0.4376, -0.5405, 0.7186, 0.4376, -0.2352, 0.4999, 0.8335, -0.8643, 0.4998, 0.05671, -0.5405, 0.7186, 0.4376, 0.5588, 0.695, -0.4525, 0.2338, 0.5006, -0.8335, 0.8639, 0.5006, -0.05539, 0.5588, 0.695, -0.4525])] * 3)])
me_transform9_056 = bpy.data.meshes.new('transform9.056')
me_transform9_056.from_pydata([(418.2, 0.0, 535.5), (920.1, 0.0, -21.82), (464.5, 0.0, 581.8), (1022.0, 0.0, 79.95), (418.2, -50.0, 535.5), (920.1, -50.0, -21.82), (464.5, -50.0, 581.8), (1022.0, -50.0, 79.95)], [], [(2, 3, 1, 0), (0, 4, 6, 2), (3, 7, 5, 1)])
me_transform9_056.polygons.foreach_set('use_smooth', [True] * 3)
me_transform9_056.polygons.foreach_set('material_index', [0, 2, 2])
_uv = me_transform9_056.uv_layers.new(name='UVMap')
_uv.uv.foreach_set('vector', [1.0, 4.082, 0.0, 4.727, 0.0, 4.136, 1.0, 3.587, 0.0, 9.184, 0.9965, 9.184, 0.9965, 10.5, 4.292e-06, 10.5, 1.0, 23.08, 0.0, 23.08, 0.0, 20.2, 1.0, 20.2])
me_transform9_056.materials.append(mat_base)
me_transform9_056.materials.append(mat_edge)
me_transform9_056.materials.append(mat_side)
me_transform9_056.update()
me_transform9_056.normals_split_custom_set([tuple(v) for v in zip(*[iter([-0.4917, 0.7186, 0.4917, 0.5084, 0.695, -0.5084, 0.5084, 0.695, -0.5084, -0.4917, 0.7186, 0.4917, -0.4917, 0.7186, 0.4917, -0.1468, 0.4998, 0.8536, -0.8536, 0.4998, 0.1467, -0.4917, 0.7186, 0.4917, 0.5084, 0.695, -0.5084, 0.1454, 0.5006, -0.8534, 0.8534, 0.5006, -0.1454, 0.5084, 0.695, -0.5084])] * 3)])
me_transform9_057 = bpy.data.meshes.new('transform9.057')
me_transform9_057.from_pydata([(367.4, 0.0, 494.4), (808.2, 0.0, -112.4), (418.2, 0.0, 535.5), (920.1, 0.0, -21.82), (367.4, -50.0, 494.4), (808.2, -50.0, -112.4), (418.2, -50.0, 535.5), (920.1, -50.0, -21.82)], [], [(2, 3, 1, 0), (0, 4, 6, 2), (3, 7, 5, 1)])
me_transform9_057.polygons.foreach_set('use_smooth', [True] * 3)
me_transform9_057.polygons.foreach_set('material_index', [0, 2, 2])
_uv = me_transform9_057.uv_layers.new(name='UVMap')
_uv.uv.foreach_set('vector', [1.0, 3.587, 0.0, 4.136, 0.0, 3.545, 1.0, 3.031, 8.464e-06, 7.872, 0.9965, 7.872, 0.9965, 9.184, 0.0, 9.184, 1.0, 20.2, 0.0, 20.2, 0.0, 17.31, 1.0, 17.31])
me_transform9_057.materials.append(mat_base)
me_transform9_057.materials.append(mat_edge)
me_transform9_057.materials.append(mat_side)
me_transform9_057.update()
me_transform9_057.normals_split_custom_set([tuple(v) for v in zip(*[iter([-0.4376, 0.7186, 0.5405, 0.4525, 0.695, -0.5588, 0.4525, 0.695, -0.5588, -0.4376, 0.7186, 0.5405, -0.4376, 0.7186, 0.5405, -0.05671, 0.4998, 0.8643, -0.8336, 0.4998, 0.2352, -0.4376, 0.7186, 0.5405, 0.4525, 0.695, -0.5588, 0.05541, 0.5006, -0.8639, 0.8335, 0.5006, -0.2338, 0.4525, 0.695, -0.5588])] * 3)])
me_transform9_058 = bpy.data.meshes.new('transform9.058')
me_transform9_058.from_pydata([(312.5, 0.0, 458.7), (687.5, 0.0, -190.8), (367.4, 0.0, 494.4), (808.2, 0.0, -112.4), (312.5, -50.0, 458.7), (687.5, -50.0, -190.8), (367.4, -50.0, 494.4), (808.2, -50.0, -112.4)], [], [(2, 3, 1, 0), (0, 4, 6, 2), (3, 7, 5, 1)])
me_transform9_058.polygons.foreach_set('use_smooth', [True] * 3)
me_transform9_058.polygons.foreach_set('material_index', [0, 2, 2])
_uv = me_transform9_058.uv_layers.new(name='UVMap')
_uv.uv.foreach_set('vector', [1.0, 3.031, 0.0, 3.545, 0.0, 2.954, 1.0, 2.536, 4.053e-06, 6.56, 0.9965, 6.56, 0.9965, 7.872, 8.464e-06, 7.872, 1.0, 17.31, 0.0, 17.31, 0.0, 14.43, 1.0, 14.43])
me_transform9_058.materials.append(mat_base)
me_transform9_058.materials.append(mat_edge)
me_transform9_058.materials.append(mat_side)
me_transform9_058.update()
me_transform9_058.normals_split_custom_set([tuple(v) for v in zip(*[iter([-0.3788, 0.7186, 0.5832, 0.3916, 0.695, -0.603, 0.3916, 0.695, -0.603, -0.3788, 0.7186, 0.5832, -0.3788, 0.7186, 0.5832, 0.03392, 0.4998, 0.8655, -0.8044, 0.4998, 0.321, -0.3788, 0.7186, 0.5832, 0.3916, 0.695, -0.603, -0.03517, 0.5006, -0.8649, 0.8045, 0.5006, -0.3196, 0.3916, 0.695, -0.603])] * 3)])
me_transform9_059 = bpy.data.meshes.new('transform9.059')
me_transform9_059.from_pydata([(254.2, 0.0, 429.0), (559.3, 0.0, -256.1), (312.5, 0.0, 458.7), (687.5, 0.0, -190.8), (254.2, -50.0, 429.0), (559.3, -50.0, -256.1), (312.5, -50.0, 458.7), (687.5, -50.0, -190.8)], [], [(2, 3, 1, 0), (0, 4, 6, 2), (3, 7, 5, 1)])
me_transform9_059.polygons.foreach_set('use_smooth', [True] * 3)
me_transform9_059.polygons.foreach_set('material_index', [0, 2, 2])
_uv = me_transform9_059.uv_layers.new(name='UVMap')
_uv.uv.foreach_set('vector', [1.0, 2.536, 0.0, 2.954, 0.0, 2.363, 1.0, 2.041, 3.815e-06, 5.248, 0.9965, 5.248, 0.9965, 6.56, 4.053e-06, 6.56, 1.0, 14.43, 0.0, 14.43, 4.36e-06, 11.54, 1.0, 11.54])
me_transform9_059.materials.append(mat_base)
me_transform9_059.materials.append(mat_edge)
me_transform9_059.materials.append(mat_side)
me_transform9_059.update()
me_transform9_059.normals_split_custom_set([tuple(v) for v in zip(*[iter([-0.3157, 0.7186, 0.6196, 0.3264, 0.695, -0.6406, 0.3264, 0.695, -0.6406, -0.3157, 0.7186, 0.6196, -0.3157, 0.7186, 0.6196, 0.1242, 0.4999, 0.8571, -0.7665, 0.4998, 0.4033, -0.3157, 0.7186, 0.6196, 0.3264, 0.695, -0.6406, -0.1254, 0.5006, -0.8565, 0.7667, 0.5006, -0.402, 0.3264, 0.695, -0.6406])] * 3)])
me_transform9_060 = bpy.data.meshes.new('transform9.060')
me_transform9_060.from_pydata([(193.1, 0.0, 405.6), (424.9, 0.0, -307.7), (254.2, 0.0, 429.0), (559.3, 0.0, -256.1), (193.1, -50.0, 405.6), (424.9, -50.0, -307.7), (254.2, -50.0, 429.0), (559.3, -50.0, -256.1)], [], [(2, 3, 1, 0), (3, 7, 5, 1), (0, 4, 6, 2)])
me_transform9_060.polygons.foreach_set('use_smooth', [True] * 3)
me_transform9_060.polygons.foreach_set('material_index', [0, 2, 2])
_uv = me_transform9_060.uv_layers.new(name='UVMap')
_uv.uv.foreach_set('vector', [1.0, 2.041, 0.0, 2.363, 0.0, 1.772, 1.0, 1.546, 1.0, 11.54, 4.36e-06, 11.54, 4.36e-06, 8.655, 1.0, 8.655, 3.815e-06, 3.936, 0.9965, 3.936, 0.9965, 5.248, 3.815e-06, 5.248])
me_transform9_060.materials.append(mat_base)
me_transform9_060.materials.append(mat_edge)
me_transform9_060.materials.append(mat_side)
me_transform9_060.update()
me_transform9_060.normals_split_custom_set([tuple(v) for v in zip(*[iter([-0.2492, 0.7186, 0.6492, 0.2577, 0.695, -0.6712, 0.2577, 0.695, -0.6712, -0.2492, 0.7186, 0.6492, 0.2577, 0.695, -0.6712, -0.2143, 0.5006, -0.8387, 0.7205, 0.5006, -0.4799, 0.2577, 0.695, -0.6712, -0.2492, 0.7186, 0.6492, 0.2131, 0.4998, 0.8395, -0.7202, 0.4998, 0.4812, -0.2492, 0.7186, 0.6492])] * 3)])
me_transform9_061 = bpy.data.meshes.new('transform9.061')
me_transform9_061.from_pydata([(129.9, 0.0, 388.7), (285.9, 0.0, -345.0), (193.1, 0.0, 405.6), (424.9, 0.0, -307.7), (129.9, -50.0, 388.7), (285.9, -50.0, -345.0), (193.1, -50.0, 405.6), (424.9, -50.0, -307.7)], [], [(2, 3, 1, 0), (0, 4, 6, 2), (3, 7, 5, 1)])
me_transform9_061.polygons.foreach_set('use_smooth', [True] * 3)
me_transform9_061.polygons.foreach_set('material_index', [0, 2, 2])
_uv = me_transform9_061.uv_layers.new(name='UVMap')
_uv.uv.foreach_set('vector', [1.0, 1.546, 0.0, 1.772, 0.0, 1.182, 1.0, 1.051, 3.695e-06, 2.624, 0.9965, 2.624, 0.9965, 3.936, 3.815e-06, 3.936, 1.0, 8.655, 4.36e-06, 8.655, 0.0, 5.77, 1.0, 5.77])
me_transform9_061.materials.append(mat_base)
me_transform9_061.materials.append(mat_edge)
me_transform9_061.materials.append(mat_side)
me_transform9_061.update()
me_transform9_061.normals_split_custom_set([tuple(v) for v in zip(*[iter([-0.18, 0.7186, 0.6717, 0.1861, 0.695, -0.6945, 0.1861, 0.695, -0.6945, -0.18, 0.7186, 0.6717, -0.18, 0.7186, 0.6717, 0.2997, 0.4999, 0.8126, -0.6659, 0.4998, 0.5539, -0.18, 0.7186, 0.6717, 0.1861, 0.695, -0.6945, -0.3008, 0.5006, -0.8117, 0.6664, 0.5006, -0.5526, 0.1861, 0.695, -0.6945])] * 3)])
me_transform9_062 = bpy.data.meshes.new('transform9.062')
me_transform9_062.from_pydata([(65.33, 0.0, 378.4), (143.7, 0.0, -367.5), (129.9, 0.0, 388.7), (285.9, 0.0, -345.0), (65.33, -50.0, 378.4), (143.7, -50.0, -367.5), (129.9, -50.0, 388.7), (285.9, -50.0, -345.0)], [], [(2, 3, 1, 0), (0, 4, 6, 2), (3, 7, 5, 1)])
me_transform9_062.polygons.foreach_set('use_smooth', [True] * 3)
me_transform9_062.polygons.foreach_set('material_index', [0, 2, 2])
_uv = me_transform9_062.uv_layers.new(name='UVMap')
_uv.uv.foreach_set('vector', [1.0, 1.051, 0.0, 1.182, 0.0, 0.5908, 1.0, 0.4948, 3.576e-06, 1.312, 0.9965, 1.312, 0.9965, 2.624, 3.695e-06, 2.624, 1.0, 5.77, 0.0, 5.77, 0.0, 2.885, 1.0, 2.885])
me_transform9_062.materials.append(mat_base)
me_transform9_062.materials.append(mat_edge)
me_transform9_062.materials.append(mat_side)
me_transform9_062.update()
me_transform9_062.normals_split_custom_set([tuple(v) for v in zip(*[iter([-0.1088, 0.7186, 0.6869, 0.1125, 0.695, -0.7101, 0.1125, 0.695, -0.7101, -0.1088, 0.7186, 0.6869, -0.1088, 0.7186, 0.6869, 0.383, 0.4999, 0.7768, -0.6044, 0.4998, 0.6205, -0.1088, 0.7186, 0.6869, 0.1125, 0.695, -0.7101, -0.384, 0.5006, -0.7759, 0.605, 0.5006, -0.6192, 0.1125, 0.695, -0.7101])] * 3)])
me_transform9_063 = bpy.data.meshes.new('transform9.063')
me_transform9_063.from_pydata([(0.0, 0.0, 375.0), (0.0, 0.0, -375.0), (65.33, 0.0, 378.4), (143.7, 0.0, -367.5), (-4.624e-08, -50.0, 375.0), (65.33, -50.0, 378.4), (143.7, -50.0, -367.5), (-4.624e-08, -50.0, -375.0)], [], [(2, 3, 1, 0), (0, 4, 5, 2), (3, 6, 7, 1)])
me_transform9_063.polygons.foreach_set('use_smooth', [True] * 3)
me_transform9_063.polygons.foreach_set('material_index', [0, 2, 2])
_uv = me_transform9_063.uv_layers.new(name='UVMap')
_uv.uv.foreach_set('vector', [1.0, 0.4948, 0.0, 0.5908, 0.0, 0.0, 1.0, 0.0, 3.457e-06, 0.0, 0.9965, 0.0, 0.9965, 1.312, 3.576e-06, 1.312, 1.0, 2.885, 0.0, 2.885, 0.0, 0.0, 1.0, 0.0])
me_transform9_063.materials.append(mat_base)
me_transform9_063.materials.append(mat_edge)
me_transform9_063.materials.append(mat_side)
me_transform9_063.update()
me_transform9_063.normals_split_custom_set([tuple(v) for v in zip(*[iter([-0.0364, 0.7186, 0.6945, 0.03763, 0.695, -0.718, -0.5634, 0.5747, -0.5936, -0.5908, 0.5802, 0.5607, -0.5908, 0.5802, 0.5607, -0.2578, 0.9347, 0.2447, -0.5362, 0.4998, 0.6802, -0.0364, 0.7186, 0.6945, 0.03763, 0.695, -0.718, -0.4629, 0.5006, -0.7315, -0.2134, 0.9507, -0.225, -0.5634, 0.5747, -0.5936])] * 3)])

# ---- objects
ob_sm_roadmodule_c2 = bpy.data.objects.new('SM_RoadModule_C2', me_transform9)
ob_ubx_road_01 = bpy.data.objects.new('UBX_road_01', me_transform5_002)
ob_ubx_sm_roadmodule_c2_001 = bpy.data.objects.new('UBX_SM_RoadModule_C2.001', me_transform9_033)
ob_ucx_sm_roadmodule_c2_002 = bpy.data.objects.new('UCX_SM_RoadModule_C2.002', me_transform9_034)
ob_ucx_sm_roadmodule_c2_003 = bpy.data.objects.new('UCX_SM_RoadModule_C2.003', me_transform9_035)
ob_ucx_sm_roadmodule_c2_004 = bpy.data.objects.new('UCX_SM_RoadModule_C2.004', me_transform9_036)
ob_ucx_sm_roadmodule_c2_005 = bpy.data.objects.new('UCX_SM_RoadModule_C2.005', me_transform9_037)
ob_ucx_sm_roadmodule_c2_006 = bpy.data.objects.new('UCX_SM_RoadModule_C2.006', me_transform9_038)
ob_ucx_sm_roadmodule_c2_007 = bpy.data.objects.new('UCX_SM_RoadModule_C2.007', me_transform9_039)
ob_ucx_sm_roadmodule_c2_008 = bpy.data.objects.new('UCX_SM_RoadModule_C2.008', me_transform9_040)
ob_ucx_sm_roadmodule_c2_009 = bpy.data.objects.new('UCX_SM_RoadModule_C2.009', me_transform9_041)
ob_ucx_sm_roadmodule_c2_010 = bpy.data.objects.new('UCX_SM_RoadModule_C2.010', me_transform9_042)
ob_ucx_sm_roadmodule_c2_011 = bpy.data.objects.new('UCX_SM_RoadModule_C2.011', me_transform9_043)
ob_ucx_sm_roadmodule_c2_012 = bpy.data.objects.new('UCX_SM_RoadModule_C2.012', me_transform9_044)
ob_ucx_sm_roadmodule_c2_013 = bpy.data.objects.new('UCX_SM_RoadModule_C2.013', me_transform9_045)
ob_ucx_sm_roadmodule_c2_014 = bpy.data.objects.new('UCX_SM_RoadModule_C2.014', me_transform9_046)
ob_ucx_sm_roadmodule_c2_015 = bpy.data.objects.new('UCX_SM_RoadModule_C2.015', me_transform9_047)
ob_ucx_sm_roadmodule_c2_016 = bpy.data.objects.new('UCX_SM_RoadModule_C2.016', me_transform9_048)
ob_ucx_sm_roadmodule_c2_017 = bpy.data.objects.new('UCX_SM_RoadModule_C2.017', me_transform9_049)
ob_ucx_sm_roadmodule_c2_018 = bpy.data.objects.new('UCX_SM_RoadModule_C2.018', me_transform9_050)
ob_ucx_sm_roadmodule_c2_019 = bpy.data.objects.new('UCX_SM_RoadModule_C2.019', me_transform9_051)
ob_ucx_sm_roadmodule_c2_020 = bpy.data.objects.new('UCX_SM_RoadModule_C2.020', me_transform9_052)
ob_ucx_sm_roadmodule_c2_021 = bpy.data.objects.new('UCX_SM_RoadModule_C2.021', me_transform9_053)
ob_ucx_sm_roadmodule_c2_022 = bpy.data.objects.new('UCX_SM_RoadModule_C2.022', me_transform9_054)
ob_ucx_sm_roadmodule_c2_023 = bpy.data.objects.new('UCX_SM_RoadModule_C2.023', me_transform9_055)
ob_ucx_sm_roadmodule_c2_024 = bpy.data.objects.new('UCX_SM_RoadModule_C2.024', me_transform9_056)
ob_ucx_sm_roadmodule_c2_025 = bpy.data.objects.new('UCX_SM_RoadModule_C2.025', me_transform9_057)
ob_ucx_sm_roadmodule_c2_026 = bpy.data.objects.new('UCX_SM_RoadModule_C2.026', me_transform9_058)
ob_ucx_sm_roadmodule_c2_027 = bpy.data.objects.new('UCX_SM_RoadModule_C2.027', me_transform9_059)
ob_ucx_sm_roadmodule_c2_028 = bpy.data.objects.new('UCX_SM_RoadModule_C2.028', me_transform9_060)
ob_ucx_sm_roadmodule_c2_029 = bpy.data.objects.new('UCX_SM_RoadModule_C2.029', me_transform9_061)
ob_ucx_sm_roadmodule_c2_030 = bpy.data.objects.new('UCX_SM_RoadModule_C2.030', me_transform9_062)
ob_ucx_sm_roadmodule_c2_031 = bpy.data.objects.new('UCX_SM_RoadModule_C2.031', me_transform9_063)

# ---- transforms, parenting, visibility, modifiers, constraints
ob_sm_roadmodule_c2.location = (0.0, 0.0, 0.0)
ob_sm_roadmodule_c2.rotation_euler = (1.571, -0.0, 0.0)
ob_sm_roadmodule_c2.scale = (0.01, 0.01, 0.01)
ob_sm_roadmodule_c2.color = (0.8, 0.8, 0.8, 1.0)
_m = ob_sm_roadmodule_c2.modifiers.new('EdgeSplit', 'EDGE_SPLIT')
ob_ubx_road_01.location = (0.0, 0.0, 0.0)
ob_ubx_road_01.rotation_euler = (1.571, -0.0, 0.0)
ob_ubx_road_01.scale = (0.01, 0.01, 0.01)
ob_ubx_road_01.color = (0.8, 0.8, 0.8, 1.0)
_m = ob_ubx_road_01.modifiers.new('EdgeSplit', 'EDGE_SPLIT')
ob_ubx_sm_roadmodule_c2_001.location = (0.0, 0.0, 0.0)
ob_ubx_sm_roadmodule_c2_001.rotation_euler = (1.571, -0.0, 0.0)
ob_ubx_sm_roadmodule_c2_001.scale = (0.01, 0.01, 0.01)
ob_ubx_sm_roadmodule_c2_001.color = (0.8, 0.8, 0.8, 1.0)
_m = ob_ubx_sm_roadmodule_c2_001.modifiers.new('EdgeSplit', 'EDGE_SPLIT')
ob_ucx_sm_roadmodule_c2_002.location = (0.0, 0.0, 0.0)
ob_ucx_sm_roadmodule_c2_002.rotation_euler = (1.571, -0.0, 0.0)
ob_ucx_sm_roadmodule_c2_002.scale = (0.01, 0.01, 0.01)
ob_ucx_sm_roadmodule_c2_002.color = (0.8, 0.8, 0.8, 1.0)
_m = ob_ucx_sm_roadmodule_c2_002.modifiers.new('EdgeSplit', 'EDGE_SPLIT')
ob_ucx_sm_roadmodule_c2_003.location = (0.0, 0.0, 0.0)
ob_ucx_sm_roadmodule_c2_003.rotation_euler = (1.571, -0.0, 0.0)
ob_ucx_sm_roadmodule_c2_003.scale = (0.01, 0.01, 0.01)
ob_ucx_sm_roadmodule_c2_003.color = (0.8, 0.8, 0.8, 1.0)
_m = ob_ucx_sm_roadmodule_c2_003.modifiers.new('EdgeSplit', 'EDGE_SPLIT')
ob_ucx_sm_roadmodule_c2_004.location = (0.0, 0.0, 0.0)
ob_ucx_sm_roadmodule_c2_004.rotation_euler = (1.571, -0.0, 0.0)
ob_ucx_sm_roadmodule_c2_004.scale = (0.01, 0.01, 0.01)
ob_ucx_sm_roadmodule_c2_004.color = (0.8, 0.8, 0.8, 1.0)
_m = ob_ucx_sm_roadmodule_c2_004.modifiers.new('EdgeSplit', 'EDGE_SPLIT')
ob_ucx_sm_roadmodule_c2_005.location = (0.0, 0.0, 0.0)
ob_ucx_sm_roadmodule_c2_005.rotation_euler = (1.571, -0.0, 0.0)
ob_ucx_sm_roadmodule_c2_005.scale = (0.01, 0.01, 0.01)
ob_ucx_sm_roadmodule_c2_005.color = (0.8, 0.8, 0.8, 1.0)
_m = ob_ucx_sm_roadmodule_c2_005.modifiers.new('EdgeSplit', 'EDGE_SPLIT')
ob_ucx_sm_roadmodule_c2_006.location = (0.0, 0.0, 0.0)
ob_ucx_sm_roadmodule_c2_006.rotation_euler = (1.571, -0.0, 0.0)
ob_ucx_sm_roadmodule_c2_006.scale = (0.01, 0.01, 0.01)
ob_ucx_sm_roadmodule_c2_006.color = (0.8, 0.8, 0.8, 1.0)
_m = ob_ucx_sm_roadmodule_c2_006.modifiers.new('EdgeSplit', 'EDGE_SPLIT')
ob_ucx_sm_roadmodule_c2_007.location = (0.0, 0.0, 0.0)
ob_ucx_sm_roadmodule_c2_007.rotation_euler = (1.571, -0.0, 0.0)
ob_ucx_sm_roadmodule_c2_007.scale = (0.01, 0.01, 0.01)
ob_ucx_sm_roadmodule_c2_007.color = (0.8, 0.8, 0.8, 1.0)
_m = ob_ucx_sm_roadmodule_c2_007.modifiers.new('EdgeSplit', 'EDGE_SPLIT')
ob_ucx_sm_roadmodule_c2_008.location = (0.0, 0.0, 0.0)
ob_ucx_sm_roadmodule_c2_008.rotation_euler = (1.571, -0.0, 0.0)
ob_ucx_sm_roadmodule_c2_008.scale = (0.01, 0.01, 0.01)
ob_ucx_sm_roadmodule_c2_008.color = (0.8, 0.8, 0.8, 1.0)
_m = ob_ucx_sm_roadmodule_c2_008.modifiers.new('EdgeSplit', 'EDGE_SPLIT')
ob_ucx_sm_roadmodule_c2_009.location = (0.0, 0.0, 0.0)
ob_ucx_sm_roadmodule_c2_009.rotation_euler = (1.571, -0.0, 0.0)
ob_ucx_sm_roadmodule_c2_009.scale = (0.01, 0.01, 0.01)
ob_ucx_sm_roadmodule_c2_009.color = (0.8, 0.8, 0.8, 1.0)
_m = ob_ucx_sm_roadmodule_c2_009.modifiers.new('EdgeSplit', 'EDGE_SPLIT')
ob_ucx_sm_roadmodule_c2_010.location = (0.0, 0.0, 0.0)
ob_ucx_sm_roadmodule_c2_010.rotation_euler = (1.571, -0.0, 0.0)
ob_ucx_sm_roadmodule_c2_010.scale = (0.01, 0.01, 0.01)
ob_ucx_sm_roadmodule_c2_010.color = (0.8, 0.8, 0.8, 1.0)
_m = ob_ucx_sm_roadmodule_c2_010.modifiers.new('EdgeSplit', 'EDGE_SPLIT')
ob_ucx_sm_roadmodule_c2_011.location = (0.0, 0.0, 0.0)
ob_ucx_sm_roadmodule_c2_011.rotation_euler = (1.571, -0.0, 0.0)
ob_ucx_sm_roadmodule_c2_011.scale = (0.01, 0.01, 0.01)
ob_ucx_sm_roadmodule_c2_011.color = (0.8, 0.8, 0.8, 1.0)
_m = ob_ucx_sm_roadmodule_c2_011.modifiers.new('EdgeSplit', 'EDGE_SPLIT')
ob_ucx_sm_roadmodule_c2_012.location = (0.0, 0.0, 0.0)
ob_ucx_sm_roadmodule_c2_012.rotation_euler = (1.571, -0.0, 0.0)
ob_ucx_sm_roadmodule_c2_012.scale = (0.01, 0.01, 0.01)
ob_ucx_sm_roadmodule_c2_012.color = (0.8, 0.8, 0.8, 1.0)
_m = ob_ucx_sm_roadmodule_c2_012.modifiers.new('EdgeSplit', 'EDGE_SPLIT')
ob_ucx_sm_roadmodule_c2_013.location = (0.0, 0.0, 0.0)
ob_ucx_sm_roadmodule_c2_013.rotation_euler = (1.571, -0.0, 0.0)
ob_ucx_sm_roadmodule_c2_013.scale = (0.01, 0.01, 0.01)
ob_ucx_sm_roadmodule_c2_013.color = (0.8, 0.8, 0.8, 1.0)
_m = ob_ucx_sm_roadmodule_c2_013.modifiers.new('EdgeSplit', 'EDGE_SPLIT')
ob_ucx_sm_roadmodule_c2_014.location = (0.0, 0.0, 0.0)
ob_ucx_sm_roadmodule_c2_014.rotation_euler = (1.571, -0.0, 0.0)
ob_ucx_sm_roadmodule_c2_014.scale = (0.01, 0.01, 0.01)
ob_ucx_sm_roadmodule_c2_014.color = (0.8, 0.8, 0.8, 1.0)
_m = ob_ucx_sm_roadmodule_c2_014.modifiers.new('EdgeSplit', 'EDGE_SPLIT')
ob_ucx_sm_roadmodule_c2_015.location = (0.0, 0.0, 0.0)
ob_ucx_sm_roadmodule_c2_015.rotation_euler = (1.571, -0.0, 0.0)
ob_ucx_sm_roadmodule_c2_015.scale = (0.01, 0.01, 0.01)
ob_ucx_sm_roadmodule_c2_015.color = (0.8, 0.8, 0.8, 1.0)
_m = ob_ucx_sm_roadmodule_c2_015.modifiers.new('EdgeSplit', 'EDGE_SPLIT')
ob_ucx_sm_roadmodule_c2_016.location = (0.0, 0.0, 0.0)
ob_ucx_sm_roadmodule_c2_016.rotation_euler = (1.571, -0.0, 0.0)
ob_ucx_sm_roadmodule_c2_016.scale = (0.01, 0.01, 0.01)
ob_ucx_sm_roadmodule_c2_016.color = (0.8, 0.8, 0.8, 1.0)
_m = ob_ucx_sm_roadmodule_c2_016.modifiers.new('EdgeSplit', 'EDGE_SPLIT')
ob_ucx_sm_roadmodule_c2_017.location = (0.0, 0.0, 0.0)
ob_ucx_sm_roadmodule_c2_017.rotation_euler = (1.571, -0.0, 0.0)
ob_ucx_sm_roadmodule_c2_017.scale = (0.01, 0.01, 0.01)
ob_ucx_sm_roadmodule_c2_017.color = (0.8, 0.8, 0.8, 1.0)
_m = ob_ucx_sm_roadmodule_c2_017.modifiers.new('EdgeSplit', 'EDGE_SPLIT')
ob_ucx_sm_roadmodule_c2_018.location = (0.0, 0.0, 0.0)
ob_ucx_sm_roadmodule_c2_018.rotation_euler = (1.571, -0.0, 0.0)
ob_ucx_sm_roadmodule_c2_018.scale = (0.01, 0.01, 0.01)
ob_ucx_sm_roadmodule_c2_018.color = (0.8, 0.8, 0.8, 1.0)
_m = ob_ucx_sm_roadmodule_c2_018.modifiers.new('EdgeSplit', 'EDGE_SPLIT')
ob_ucx_sm_roadmodule_c2_019.location = (0.0, 0.0, 0.0)
ob_ucx_sm_roadmodule_c2_019.rotation_euler = (1.571, -0.0, 0.0)
ob_ucx_sm_roadmodule_c2_019.scale = (0.01, 0.01, 0.01)
ob_ucx_sm_roadmodule_c2_019.color = (0.8, 0.8, 0.8, 1.0)
_m = ob_ucx_sm_roadmodule_c2_019.modifiers.new('EdgeSplit', 'EDGE_SPLIT')
ob_ucx_sm_roadmodule_c2_020.location = (0.0, 0.0, 0.0)
ob_ucx_sm_roadmodule_c2_020.rotation_euler = (1.571, -0.0, 0.0)
ob_ucx_sm_roadmodule_c2_020.scale = (0.01, 0.01, 0.01)
ob_ucx_sm_roadmodule_c2_020.color = (0.8, 0.8, 0.8, 1.0)
_m = ob_ucx_sm_roadmodule_c2_020.modifiers.new('EdgeSplit', 'EDGE_SPLIT')
ob_ucx_sm_roadmodule_c2_021.location = (0.0, 0.0, 0.0)
ob_ucx_sm_roadmodule_c2_021.rotation_euler = (1.571, -0.0, 0.0)
ob_ucx_sm_roadmodule_c2_021.scale = (0.01, 0.01, 0.01)
ob_ucx_sm_roadmodule_c2_021.color = (0.8, 0.8, 0.8, 1.0)
_m = ob_ucx_sm_roadmodule_c2_021.modifiers.new('EdgeSplit', 'EDGE_SPLIT')
ob_ucx_sm_roadmodule_c2_022.location = (0.0, 0.0, 0.0)
ob_ucx_sm_roadmodule_c2_022.rotation_euler = (1.571, -0.0, 0.0)
ob_ucx_sm_roadmodule_c2_022.scale = (0.01, 0.01, 0.01)
ob_ucx_sm_roadmodule_c2_022.color = (0.8, 0.8, 0.8, 1.0)
_m = ob_ucx_sm_roadmodule_c2_022.modifiers.new('EdgeSplit', 'EDGE_SPLIT')
ob_ucx_sm_roadmodule_c2_023.location = (0.0, 0.0, 0.0)
ob_ucx_sm_roadmodule_c2_023.rotation_euler = (1.571, -0.0, 0.0)
ob_ucx_sm_roadmodule_c2_023.scale = (0.01, 0.01, 0.01)
ob_ucx_sm_roadmodule_c2_023.color = (0.8, 0.8, 0.8, 1.0)
_m = ob_ucx_sm_roadmodule_c2_023.modifiers.new('EdgeSplit', 'EDGE_SPLIT')
ob_ucx_sm_roadmodule_c2_024.location = (0.0, 0.0, 0.0)
ob_ucx_sm_roadmodule_c2_024.rotation_euler = (1.571, -0.0, 0.0)
ob_ucx_sm_roadmodule_c2_024.scale = (0.01, 0.01, 0.01)
ob_ucx_sm_roadmodule_c2_024.color = (0.8, 0.8, 0.8, 1.0)
_m = ob_ucx_sm_roadmodule_c2_024.modifiers.new('EdgeSplit', 'EDGE_SPLIT')
ob_ucx_sm_roadmodule_c2_025.location = (0.0, 0.0, 0.0)
ob_ucx_sm_roadmodule_c2_025.rotation_euler = (1.571, -0.0, 0.0)
ob_ucx_sm_roadmodule_c2_025.scale = (0.01, 0.01, 0.01)
ob_ucx_sm_roadmodule_c2_025.color = (0.8, 0.8, 0.8, 1.0)
_m = ob_ucx_sm_roadmodule_c2_025.modifiers.new('EdgeSplit', 'EDGE_SPLIT')
ob_ucx_sm_roadmodule_c2_026.location = (0.0, 0.0, 0.0)
ob_ucx_sm_roadmodule_c2_026.rotation_euler = (1.571, -0.0, 0.0)
ob_ucx_sm_roadmodule_c2_026.scale = (0.01, 0.01, 0.01)
ob_ucx_sm_roadmodule_c2_026.color = (0.8, 0.8, 0.8, 1.0)
_m = ob_ucx_sm_roadmodule_c2_026.modifiers.new('EdgeSplit', 'EDGE_SPLIT')
ob_ucx_sm_roadmodule_c2_027.location = (0.0, 0.0, 0.0)
ob_ucx_sm_roadmodule_c2_027.rotation_euler = (1.571, -0.0, 0.0)
ob_ucx_sm_roadmodule_c2_027.scale = (0.01, 0.01, 0.01)
ob_ucx_sm_roadmodule_c2_027.color = (0.8, 0.8, 0.8, 1.0)
_m = ob_ucx_sm_roadmodule_c2_027.modifiers.new('EdgeSplit', 'EDGE_SPLIT')
ob_ucx_sm_roadmodule_c2_028.location = (0.0, 0.0, 0.0)
ob_ucx_sm_roadmodule_c2_028.rotation_euler = (1.571, -0.0, 0.0)
ob_ucx_sm_roadmodule_c2_028.scale = (0.01, 0.01, 0.01)
ob_ucx_sm_roadmodule_c2_028.color = (0.8, 0.8, 0.8, 1.0)
_m = ob_ucx_sm_roadmodule_c2_028.modifiers.new('EdgeSplit', 'EDGE_SPLIT')
ob_ucx_sm_roadmodule_c2_029.location = (0.0, 0.0, 0.0)
ob_ucx_sm_roadmodule_c2_029.rotation_euler = (1.571, -0.0, 0.0)
ob_ucx_sm_roadmodule_c2_029.scale = (0.01, 0.01, 0.01)
ob_ucx_sm_roadmodule_c2_029.color = (0.8, 0.8, 0.8, 1.0)
_m = ob_ucx_sm_roadmodule_c2_029.modifiers.new('EdgeSplit', 'EDGE_SPLIT')
ob_ucx_sm_roadmodule_c2_030.location = (0.0, 0.0, 0.0)
ob_ucx_sm_roadmodule_c2_030.rotation_euler = (1.571, -0.0, 0.0)
ob_ucx_sm_roadmodule_c2_030.scale = (0.01, 0.01, 0.01)
ob_ucx_sm_roadmodule_c2_030.color = (0.8, 0.8, 0.8, 1.0)
_m = ob_ucx_sm_roadmodule_c2_030.modifiers.new('EdgeSplit', 'EDGE_SPLIT')
ob_ucx_sm_roadmodule_c2_031.location = (0.0, 0.0, 0.0)
ob_ucx_sm_roadmodule_c2_031.rotation_euler = (1.571, -0.0, 0.0)
ob_ucx_sm_roadmodule_c2_031.scale = (0.01, 0.01, 0.01)
ob_ucx_sm_roadmodule_c2_031.color = (0.8, 0.8, 0.8, 1.0)
_m = ob_ucx_sm_roadmodule_c2_031.modifiers.new('EdgeSplit', 'EDGE_SPLIT')

# ---- collection membership
col_collection.objects.link(ob_sm_roadmodule_c2)
col_collision.objects.link(ob_ubx_road_01)
col_collision.objects.link(ob_ubx_sm_roadmodule_c2_001)
col_collision.objects.link(ob_ucx_sm_roadmodule_c2_002)
col_collision.objects.link(ob_ucx_sm_roadmodule_c2_003)
col_collision.objects.link(ob_ucx_sm_roadmodule_c2_004)
col_collision.objects.link(ob_ucx_sm_roadmodule_c2_005)
col_collision.objects.link(ob_ucx_sm_roadmodule_c2_006)
col_collision.objects.link(ob_ucx_sm_roadmodule_c2_007)
col_collision.objects.link(ob_ucx_sm_roadmodule_c2_008)
col_collision.objects.link(ob_ucx_sm_roadmodule_c2_009)
col_collision.objects.link(ob_ucx_sm_roadmodule_c2_010)
col_collision.objects.link(ob_ucx_sm_roadmodule_c2_011)
col_collision.objects.link(ob_ucx_sm_roadmodule_c2_012)
col_collision.objects.link(ob_ucx_sm_roadmodule_c2_013)
col_collision.objects.link(ob_ucx_sm_roadmodule_c2_014)
col_collision.objects.link(ob_ucx_sm_roadmodule_c2_015)
col_collision.objects.link(ob_ucx_sm_roadmodule_c2_016)
col_collision.objects.link(ob_ucx_sm_roadmodule_c2_017)
col_collision.objects.link(ob_ucx_sm_roadmodule_c2_018)
col_collision.objects.link(ob_ucx_sm_roadmodule_c2_019)
col_collision.objects.link(ob_ucx_sm_roadmodule_c2_020)
col_collision.objects.link(ob_ucx_sm_roadmodule_c2_021)
col_collision.objects.link(ob_ucx_sm_roadmodule_c2_022)
col_collision.objects.link(ob_ucx_sm_roadmodule_c2_023)
col_collision.objects.link(ob_ucx_sm_roadmodule_c2_024)
col_collision.objects.link(ob_ucx_sm_roadmodule_c2_025)
col_collision.objects.link(ob_ucx_sm_roadmodule_c2_026)
col_collision.objects.link(ob_ucx_sm_roadmodule_c2_027)
col_collision.objects.link(ob_ucx_sm_roadmodule_c2_028)
col_collision.objects.link(ob_ucx_sm_roadmodule_c2_029)
col_collision.objects.link(ob_ucx_sm_roadmodule_c2_030)
col_collision.objects.link(ob_ucx_sm_roadmodule_c2_031)

# ---- scene / render settings (as saved in the file)
scene.frame_start = 1; scene.frame_end = 250; scene.frame_set(41)
scene.render.engine = 'BLENDER_EEVEE_NEXT'
scene.render.fps = 25
scene.cycles.sampling_pattern = 'TABULATED_SOBOL'
scene.view_settings.view_transform = 'Filmic'
bpy.context.view_layer.update()

# ---- added for rendering (the .blend has no active camera and no usable light): camera, sun
cam_auto = bpy.data.cameras.new('AutoCamera')
cam_auto.lens = 50.0
cam_auto.sensor_width = 36.0
cam_auto.clip_end = 1000.0
ob_auto_camera = bpy.data.objects.new('AutoCamera', cam_auto)
scene.collection.objects.link(ob_auto_camera)
ob_auto_camera.location = (59.3719, -78.0891, 38.4761)
ob_auto_camera.rotation_euler = (1.09748, -7.21219e-08, 0.694738)
scene.camera = ob_auto_camera
light_auto_sun = bpy.data.lights.new('AutoSun', 'SUN')
light_auto_sun.energy = 3.0
light_auto_sun.angle = 0.0523599
ob_auto_sun = bpy.data.objects.new('AutoSun', light_auto_sun)
scene.collection.objects.link(ob_auto_sun)
ob_auto_sun.rotation_euler = (0.872665, 0.174533, 0.523599)
bpy.context.view_layer.update()
